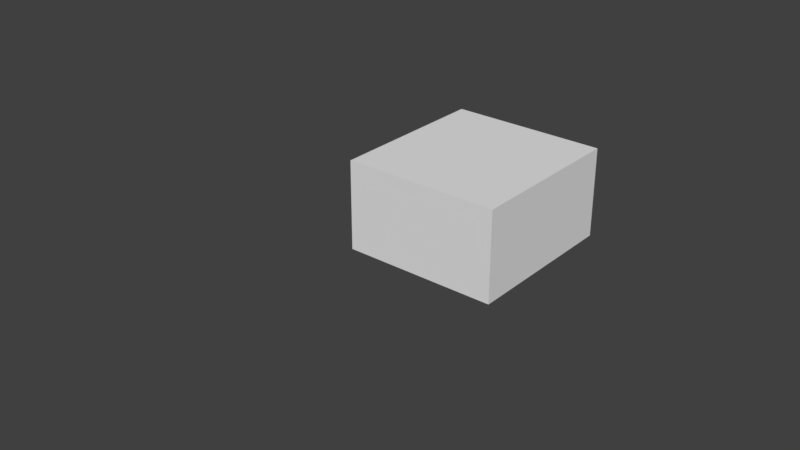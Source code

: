 # Source: boxloader_sandbag_pile.blend  (saved by Blender 2.78.0; exported with 4.5.12 LTS)
import bpy
from mathutils import Matrix  # noqa: F401  (used for matrix-valued properties, if any)

bpy.ops.wm.read_factory_settings(use_empty=True)
scene = bpy.context.scene
scene.name = 'Scene'

# ---- collections
col_collection_1 = bpy.data.collections.new('Collection 1'); scene.collection.children.link(col_collection_1)
col_collection_1.hide_render = True
col_collection_1.hide_viewport = True
col_collection_2 = bpy.data.collections.new('Collection 2'); scene.collection.children.link(col_collection_2)
col_collection_2.hide_render = True
col_collection_2.hide_viewport = True
col_collection_3 = bpy.data.collections.new('Collection 3'); scene.collection.children.link(col_collection_3)
col_collection_3.hide_render = True
col_collection_3.hide_viewport = True
col_collection_4 = bpy.data.collections.new('Collection 4'); scene.collection.children.link(col_collection_4)
col_collection_4.hide_render = True
col_collection_4.hide_viewport = True
col_collection_5 = bpy.data.collections.new('Collection 5'); scene.collection.children.link(col_collection_5)
col_collection_6 = bpy.data.collections.new('Collection 6'); scene.collection.children.link(col_collection_6)
col_collection_6.hide_render = True
col_collection_6.hide_viewport = True
col_collection_7 = bpy.data.collections.new('Collection 7'); scene.collection.children.link(col_collection_7)
col_collection_7.hide_render = True
col_collection_7.hide_viewport = True
col_collection_8 = bpy.data.collections.new('Collection 8'); scene.collection.children.link(col_collection_8)
col_collection_8.hide_render = True
col_collection_8.hide_viewport = True

# ---- materials (node trees are filled in below, after node groups)
mat_sandbag = bpy.data.materials.new('Sandbag')
mat_sandbag.alpha_threshold = 0.0
mat_sandbag.use_transparent_shadow = False
mat_sandbag.roughness = 0.5
mat_sign = bpy.data.materials.new('Sign')
mat_sign.alpha_threshold = 0.0
mat_sign.use_transparent_shadow = False
mat_sign.roughness = 0.5
mat_chalk_line = bpy.data.materials.new('Chalk Line')
mat_chalk_line.alpha_threshold = 0.0
mat_chalk_line.use_transparent_shadow = False
mat_chalk_line.roughness = 0.5
mat_material = bpy.data.materials.new('Material')
mat_material.alpha_threshold = 0.0
mat_material.use_transparent_shadow = False
mat_material.roughness = 0.5
mat_sandbag_003 = bpy.data.materials.new('Sandbag.003')
mat_sandbag_003.alpha_threshold = 0.0
mat_sandbag_003.use_transparent_shadow = False
mat_sandbag_003.roughness = 0.5

# ---- material node trees

# ---- world
world_world = bpy.data.worlds.new('World'); scene.world = world_world
world_world.color = (0.05088, 0.05088, 0.05088)
world_world.use_sun_shadow = False
world_world.sun_shadow_jitter_overblur = 0.0
world_world.cycles.sampling_method = 'MANUAL'

# ---- meshes
me_cube_001 = bpy.data.meshes.new('Cube.001')
me_cube_001.from_pydata([(-0.05416, 0.5108, 4.318e-06), (-0.05416, 0.5108, 0.1093), (-0.05416, 0.2892, 2.982e-06), (-0.05416, 0.2892, 0.1093), (-0.4658, 0.5108, 4.31e-06), (-0.4658, 0.5108, 0.1093), (-0.4658, 0.2892, 4.299e-06), (-0.4658, 0.2892, 0.1093), (-0.000546, 0.5407, 0.05467), (-0.0005459, 0.2593, 0.05467), (-0.26, 0.2794, -0.01457), (-0.26, 0.2794, 0.1239), (-0.5195, 0.2593, 0.05467), (-0.5194, 0.5407, 0.05467), (-0.26, 0.5206, -0.01457), (-0.26, 0.5205, 0.1239), (-0.04893, 0.4, -0.007842), (-0.04893, 0.4, 0.1172), (-0.4711, 0.4, -0.007842), (-0.4711, 0.4, 0.1172), (-0.26, 0.2367, 0.05467), (-0.26, 0.4, 0.1297), (0.008374, 0.4, 0.05467), (-0.5284, 0.4, 0.05467), (-0.26, 0.4, -0.02037), (-0.26, 0.5633, 0.05467), (-0.3637, 0.2801, 0.1244), (-0.1563, 0.5199, 0.1244), (-0.1563, 0.2801, 0.1244), (-0.3637, 0.5199, 0.1244), (-0.3662, 0.4, 0.1351), (-0.1538, 0.4, 0.1351), (-0.05416, 0.2608, 4.318e-06), (-0.05416, 0.2608, 0.1093), (-0.05416, 0.03916, 2.982e-06), (-0.05416, 0.03916, 0.1093), (-0.4658, 0.2608, 4.31e-06), (-0.4658, 0.2608, 0.1093), (-0.4658, 0.03916, 4.299e-06), (-0.4658, 0.03916, 0.1093), (-0.0005459, 0.2907, 0.05467), (-0.0005458, 0.009302, 0.05467), (-0.26, 0.02945, -0.01457), (-0.26, 0.02945, 0.1239), (-0.5195, 0.009302, 0.05467), (-0.5194, 0.2907, 0.05467), (-0.26, 0.2706, -0.01457), (-0.26, 0.2706, 0.1239), (-0.04893, 0.15, -0.007842), (-0.04893, 0.15, 0.1172), (-0.4711, 0.15, -0.007842), (-0.4711, 0.15, 0.1172), (-0.26, -0.01327, 0.05467), (-0.26, 0.15, 0.1297), (0.008374, 0.15, 0.05467), (-0.5284, 0.15, 0.05467), (-0.26, 0.15, -0.02037), (-0.26, 0.3133, 0.05467), (-0.3637, 0.03014, 0.1244), (-0.1563, 0.2699, 0.1244), (-0.1563, 0.03014, 0.1244), (-0.3637, 0.2699, 0.1244), (-0.3662, 0.15, 0.1351), (-0.1538, 0.15, 0.1351), (-0.135, 0.3812, 0.2351), (-0.135, 0.1688, 0.2351), (-0.2549, 0.1713, 0.2244), (-0.01514, 0.3787, 0.2244), (-0.2549, 0.3787, 0.2244), (-0.01514, 0.1713, 0.2244), (-0.2983, 0.275, 0.1547), (-0.135, 0.275, 0.07963), (-0.135, 0.006626, 0.1547), (-0.135, 0.5434, 0.1547), (-0.135, 0.275, 0.2297), (0.02827, 0.275, 0.1547), (-0.135, 0.06393, 0.2172), (-0.135, 0.06393, 0.09216), (-0.135, 0.4861, 0.2172), (-0.135, 0.4861, 0.09216), (-0.2555, 0.275, 0.2239), (-0.2556, 0.275, 0.08543), (-0.2757, 0.01555, 0.1547), (0.005698, 0.01555, 0.1547), (-0.01445, 0.275, 0.2239), (-0.01445, 0.275, 0.08543), (0.005698, 0.5345, 0.1547), (-0.2757, 0.5345, 0.1547), (-0.02416, 0.06916, 0.2093), (-0.02416, 0.06916, 0.1), (-0.2458, 0.06916, 0.2093), (-0.2458, 0.06916, 0.1), (-0.02416, 0.4808, 0.2093), (-0.02416, 0.4808, 0.1), (-0.2458, 0.4808, 0.2093), (-0.2458, 0.4808, 0.1), (-0.385, 0.3812, 0.2351), (-0.385, 0.1688, 0.2351), (-0.5049, 0.1713, 0.2244), (-0.2651, 0.3787, 0.2244), (-0.5049, 0.3787, 0.2244), (-0.2651, 0.1713, 0.2244), (-0.5483, 0.275, 0.1547), (-0.385, 0.275, 0.07963), (-0.385, 0.006626, 0.1547), (-0.385, 0.5434, 0.1547), (-0.385, 0.275, 0.2297), (-0.2217, 0.275, 0.1547), (-0.385, 0.06393, 0.2172), (-0.385, 0.06393, 0.09216), (-0.385, 0.4861, 0.2172), (-0.385, 0.4861, 0.09216), (-0.5055, 0.275, 0.2239), (-0.5056, 0.275, 0.08543), (-0.5257, 0.01555, 0.1547), (-0.2443, 0.01555, 0.1547), (-0.2644, 0.275, 0.2239), (-0.2644, 0.275, 0.08543), (-0.2443, 0.5345, 0.1547), (-0.5257, 0.5345, 0.1547), (-0.2742, 0.06916, 0.2093), (-0.2742, 0.06916, 0.1), (-0.4958, 0.06916, 0.2093), (-0.4958, 0.06916, 0.1), (-0.2742, 0.4808, 0.2093), (-0.2742, 0.4808, 0.1), (-0.4958, 0.4808, 0.2093), (-0.4958, 0.4808, 0.1), (-0.05416, 0.5108, 0.2), (-0.05416, 0.5108, 0.3093), (-0.05416, 0.2892, 0.2), (-0.05416, 0.2892, 0.3093), (-0.4658, 0.5108, 0.2), (-0.4658, 0.5108, 0.3093), (-0.4658, 0.2892, 0.2), (-0.4658, 0.2892, 0.3093), (-0.000546, 0.5407, 0.2547), (-0.0005459, 0.2593, 0.2547), (-0.26, 0.2794, 0.1854), (-0.26, 0.2794, 0.3239), (-0.5195, 0.2593, 0.2547), (-0.5194, 0.5407, 0.2547), (-0.26, 0.5206, 0.1854), (-0.26, 0.5205, 0.3239), (-0.04893, 0.4, 0.1922), (-0.04893, 0.4, 0.3172), (-0.4711, 0.4, 0.1922), (-0.4711, 0.4, 0.3172), (-0.26, 0.2367, 0.2547), (-0.26, 0.4, 0.3297), (0.008374, 0.4, 0.2547), (-0.5284, 0.4, 0.2547), (-0.26, 0.4, 0.1796), (-0.26, 0.5633, 0.2547), (-0.3637, 0.2801, 0.3244), (-0.1563, 0.5199, 0.3244), (-0.1563, 0.2801, 0.3244), (-0.3637, 0.5199, 0.3244), (-0.3662, 0.4, 0.3351), (-0.1538, 0.4, 0.3351), (-0.05416, 0.2608, 0.2), (-0.05416, 0.2608, 0.3093), (-0.05416, 0.03916, 0.2), (-0.05416, 0.03916, 0.3093), (-0.4658, 0.2608, 0.2), (-0.4658, 0.2608, 0.3093), (-0.4658, 0.03916, 0.2), (-0.4658, 0.03916, 0.3093), (-0.0005459, 0.2907, 0.2547), (-0.0005458, 0.009302, 0.2547), (-0.26, 0.02945, 0.1854), (-0.26, 0.02945, 0.3239), (-0.5195, 0.009302, 0.2547), (-0.5194, 0.2907, 0.2547), (-0.26, 0.2706, 0.1854), (-0.26, 0.2706, 0.3239), (-0.04893, 0.15, 0.1922), (-0.04893, 0.15, 0.3172), (-0.4711, 0.15, 0.1922), (-0.4711, 0.15, 0.3172), (-0.26, -0.01327, 0.2547), (-0.26, 0.15, 0.3297), (0.008374, 0.15, 0.2547), (-0.5284, 0.15, 0.2547), (-0.26, 0.15, 0.1796), (-0.26, 0.3133, 0.2547), (-0.3637, 0.03014, 0.3244), (-0.1563, 0.2699, 0.3244), (-0.1563, 0.03014, 0.3244), (-0.3637, 0.2699, 0.3244), (-0.3662, 0.15, 0.3351), (-0.1538, 0.15, 0.3351), (-0.135, 0.3812, 0.4351), (-0.135, 0.1688, 0.4351), (-0.2549, 0.1713, 0.4244), (-0.01514, 0.3787, 0.4244), (-0.2549, 0.3787, 0.4244), (-0.01514, 0.1713, 0.4244), (-0.2983, 0.275, 0.3547), (-0.135, 0.275, 0.2796), (-0.135, 0.006626, 0.3547), (-0.135, 0.5434, 0.3547), (-0.135, 0.275, 0.4297), (0.02827, 0.275, 0.3547), (-0.135, 0.06393, 0.4172), (-0.135, 0.06393, 0.2922), (-0.135, 0.4861, 0.4172), (-0.135, 0.4861, 0.2922), (-0.2555, 0.275, 0.4239), (-0.2556, 0.275, 0.2854), (-0.2757, 0.01555, 0.3547), (0.005698, 0.01555, 0.3547), (-0.01445, 0.275, 0.4239), (-0.01445, 0.275, 0.2854), (0.005698, 0.5345, 0.3547), (-0.2757, 0.5345, 0.3547), (-0.02416, 0.06916, 0.4093), (-0.02416, 0.06916, 0.3), (-0.2458, 0.06916, 0.4093), (-0.2458, 0.06916, 0.3), (-0.02416, 0.4808, 0.4093), (-0.02416, 0.4808, 0.3), (-0.2458, 0.4808, 0.4093), (-0.2458, 0.4808, 0.3), (-0.385, 0.3812, 0.4351), (-0.385, 0.1688, 0.4351), (-0.5049, 0.1713, 0.4244), (-0.2651, 0.3787, 0.4244), (-0.5049, 0.3787, 0.4244), (-0.2651, 0.1713, 0.4244), (-0.5483, 0.275, 0.3547), (-0.385, 0.275, 0.2796), (-0.385, 0.006626, 0.3547), (-0.385, 0.5434, 0.3547), (-0.385, 0.275, 0.4297), (-0.2217, 0.275, 0.3547), (-0.385, 0.06393, 0.4172), (-0.385, 0.06393, 0.2922), (-0.385, 0.4861, 0.4172), (-0.385, 0.4861, 0.2922), (-0.5055, 0.275, 0.4239), (-0.5056, 0.275, 0.2854), (-0.5257, 0.01555, 0.3547), (-0.2443, 0.01555, 0.3547), (-0.2644, 0.275, 0.4239), (-0.2644, 0.275, 0.2854), (-0.2443, 0.5345, 0.3547), (-0.5257, 0.5345, 0.3547), (-0.2742, 0.06916, 0.4093), (-0.2742, 0.06916, 0.3), (-0.4958, 0.06916, 0.4093), (-0.4958, 0.06916, 0.3), (-0.2742, 0.4808, 0.4093), (-0.2742, 0.4808, 0.3), (-0.4958, 0.4808, 0.4093), (-0.4958, 0.4808, 0.3), (-0.05416, 0.5108, 0.4), (-0.05416, 0.5108, 0.5093), (-0.05416, 0.2892, 0.4), (-0.05416, 0.2892, 0.5093), (-0.4658, 0.5108, 0.4), (-0.4658, 0.5108, 0.5093), (-0.4658, 0.2892, 0.4), (-0.4658, 0.2892, 0.5093), (-0.000546, 0.5407, 0.4547), (-0.0005459, 0.2593, 0.4547), (-0.26, 0.2794, 0.3854), (-0.26, 0.2794, 0.5239), (-0.5195, 0.2593, 0.4547), (-0.5194, 0.5407, 0.4547), (-0.26, 0.5206, 0.3854), (-0.26, 0.5205, 0.5239), (-0.04893, 0.4, 0.3922), (-0.04893, 0.4, 0.5172), (-0.4711, 0.4, 0.3922), (-0.4711, 0.4, 0.5172), (-0.26, 0.2367, 0.4547), (-0.26, 0.4, 0.5297), (0.008374, 0.4, 0.4547), (-0.5284, 0.4, 0.4547), (-0.26, 0.4, 0.3796), (-0.26, 0.5633, 0.4547), (-0.3637, 0.2801, 0.5244), (-0.1563, 0.5199, 0.5244), (-0.1563, 0.2801, 0.5244), (-0.3637, 0.5199, 0.5244), (-0.3662, 0.4, 0.5351), (-0.1538, 0.4, 0.5351), (-0.05416, 0.2608, 0.4), (-0.05416, 0.2608, 0.5093), (-0.05416, 0.03916, 0.4), (-0.05416, 0.03916, 0.5093), (-0.4658, 0.2608, 0.4), (-0.4658, 0.2608, 0.5093), (-0.4658, 0.03916, 0.4), (-0.4658, 0.03916, 0.5093), (-0.0005459, 0.2907, 0.4547), (-0.0005458, 0.009302, 0.4547), (-0.26, 0.02945, 0.3854), (-0.26, 0.02945, 0.5239), (-0.5195, 0.009302, 0.4547), (-0.5194, 0.2907, 0.4547), (-0.26, 0.2706, 0.3854), (-0.26, 0.2706, 0.5239), (-0.04893, 0.15, 0.3922), (-0.04893, 0.15, 0.5172), (-0.4711, 0.15, 0.3922), (-0.4711, 0.15, 0.5172), (-0.26, -0.01327, 0.4547), (-0.26, 0.15, 0.5297), (0.008374, 0.15, 0.4547), (-0.5284, 0.15, 0.4547), (-0.26, 0.15, 0.3796), (-0.26, 0.3133, 0.4547), (-0.3637, 0.03014, 0.5244), (-0.1563, 0.2699, 0.5244), (-0.1563, 0.03014, 0.5244), (-0.3637, 0.2699, 0.5244), (-0.3662, 0.15, 0.5351), (-0.1538, 0.15, 0.5351), (-0.135, 0.3812, 0.6351), (-0.135, 0.1688, 0.6351), (-0.2549, 0.1713, 0.6244), (-0.01514, 0.3787, 0.6244), (-0.2549, 0.3787, 0.6244), (-0.01514, 0.1713, 0.6244), (-0.2983, 0.275, 0.5547), (-0.135, 0.275, 0.4796), (-0.135, 0.006626, 0.5547), (-0.135, 0.5434, 0.5547), (-0.135, 0.275, 0.6297), (0.02827, 0.275, 0.5547), (-0.135, 0.06393, 0.6172), (-0.135, 0.06393, 0.4922), (-0.135, 0.4861, 0.6172), (-0.135, 0.4861, 0.4922), (-0.2555, 0.275, 0.6239), (-0.2556, 0.275, 0.4854), (-0.2757, 0.01555, 0.5547), (0.005698, 0.01555, 0.5547), (-0.01445, 0.275, 0.6239), (-0.01445, 0.275, 0.4854), (0.005698, 0.5345, 0.5547), (-0.2757, 0.5345, 0.5547), (-0.02416, 0.06916, 0.6093), (-0.02416, 0.06916, 0.5), (-0.2458, 0.06916, 0.6093), (-0.2458, 0.06916, 0.5), (-0.02416, 0.4808, 0.6093), (-0.02416, 0.4808, 0.5), (-0.2458, 0.4808, 0.6093), (-0.2458, 0.4808, 0.5), (-0.385, 0.3812, 0.6351), (-0.385, 0.1688, 0.6351), (-0.5049, 0.1713, 0.6244), (-0.2651, 0.3787, 0.6244), (-0.5049, 0.3787, 0.6244), (-0.2651, 0.1713, 0.6244), (-0.5483, 0.275, 0.5547), (-0.385, 0.275, 0.4796), (-0.385, 0.006626, 0.5547), (-0.385, 0.5434, 0.5547), (-0.385, 0.275, 0.6297), (-0.2217, 0.275, 0.5547), (-0.385, 0.06393, 0.6172), (-0.385, 0.06393, 0.4922), (-0.385, 0.4861, 0.6172), (-0.385, 0.4861, 0.4922), (-0.5055, 0.275, 0.6239), (-0.5056, 0.275, 0.4854), (-0.5257, 0.01555, 0.5547), (-0.2443, 0.01555, 0.5547), (-0.2644, 0.275, 0.6239), (-0.2644, 0.275, 0.4854), (-0.2443, 0.5345, 0.5547), (-0.5257, 0.5345, 0.5547), (-0.2742, 0.06916, 0.6093), (-0.2742, 0.06916, 0.5), (-0.4958, 0.06916, 0.6093), (-0.4958, 0.06916, 0.5), (-0.2742, 0.4808, 0.6093), (-0.2742, 0.4808, 0.5), (-0.4958, 0.4808, 0.6093), (-0.4958, 0.4808, 0.5), (-3.258e-07, 1.0, 0.0), (-0.01, 1.0, 0.0), (0.0, 0.0, 0.0), (-0.01, -3.258e-09, 0.0), (-0.005, 1.0, -0.01), (-0.005, -1.629e-09, -0.01), (-1.505, 0.005, -2.328e-10), (-1.505, -0.005, -2.328e-10), (-0.505, 0.005, -2.328e-10), (-0.505, -0.005, -2.328e-10), (-1.505, -4.904e-07, -0.01), (-0.505, -1.645e-07, -0.01), (-1.552e-09, 0.003333, -1.0), (-0.01, 0.003333, -1.0), (-1.552e-09, 0.003333, 2.98e-08), (-0.01, 0.003333, 2.98e-08), (-0.005, -0.006667, -1.0), (-0.005, -0.006667, 2.98e-08), (-0.375, 0.5685, 0.175), (-0.375, 0.5685, 0.525), (-0.125, 0.5685, 0.175), (-0.125, 0.5685, 0.525)], [], [(20, 12, 6, 10), (24, 10, 6, 18), (26, 11, 21, 30), (0, 8, 22, 16), (31, 17, 1, 27), (25, 8, 0, 14), (25, 15, 27, 1, 8), (2, 9, 20, 10), (5, 29, 15, 25, 13), (29, 30, 21, 15), (2, 10, 24, 16), (31, 28, 3, 17), (22, 8, 1, 17), (22, 17, 3, 9), (23, 12, 7, 19), (4, 18, 23, 13), (23, 19, 5, 13), (6, 12, 23, 18), (0, 16, 24, 14), (24, 18, 4, 14), (4, 13, 25, 14), (20, 11, 26, 7, 12), (3, 28, 11, 20, 9), (2, 16, 22, 9), (21, 11, 28, 31), (5, 19, 30, 29), (21, 31, 27, 15), (7, 26, 30, 19), (52, 44, 38, 42), (56, 42, 38, 50), (58, 43, 53, 62), (32, 40, 54, 48), (63, 49, 33, 59), (57, 40, 32, 46), (57, 47, 59, 33, 40), (34, 41, 52, 42), (37, 61, 47, 57, 45), (61, 62, 53, 47), (34, 42, 56, 48), (63, 60, 35, 49), (54, 40, 33, 49), (54, 49, 35, 41), (55, 44, 39, 51), (36, 50, 55, 45), (55, 51, 37, 45), (38, 44, 55, 50), (32, 48, 56, 46), (56, 50, 36, 46), (36, 45, 57, 46), (52, 43, 58, 39, 44), (35, 60, 43, 52, 41), (34, 48, 54, 41), (53, 43, 60, 63), (37, 51, 62, 61), (53, 63, 59, 47), (39, 58, 62, 51), (90, 66, 80, 70, 82), (93, 86, 75, 85), (69, 84, 74, 65), (74, 64, 68, 80), (92, 67, 84, 75, 86), (90, 76, 65, 66), (93, 79, 73, 86), (91, 82, 70, 81), (93, 85, 71, 79), (71, 85, 89, 77), (71, 77, 91, 81), (89, 83, 72, 77), (74, 84, 67, 64), (95, 79, 71, 81), (64, 78, 94, 68), (72, 83, 88, 76), (64, 67, 92, 78), (66, 65, 74, 80), (88, 69, 65, 76), (73, 78, 92, 86), (91, 77, 72, 82), (70, 87, 95, 81), (72, 76, 90, 82), (75, 84, 69, 88, 83), (95, 87, 73, 79), (73, 87, 94, 78), (75, 83, 89, 85), (70, 80, 68, 94, 87), (122, 98, 112, 102, 114), (125, 118, 107, 117), (101, 116, 106, 97), (106, 96, 100, 112), (124, 99, 116, 107, 118), (122, 108, 97, 98), (125, 111, 105, 118), (123, 114, 102, 113), (125, 117, 103, 111), (103, 117, 121, 109), (103, 109, 123, 113), (121, 115, 104, 109), (106, 116, 99, 96), (127, 111, 103, 113), (96, 110, 126, 100), (104, 115, 120, 108), (96, 99, 124, 110), (98, 97, 106, 112), (120, 101, 97, 108), (105, 110, 124, 118), (123, 109, 104, 114), (102, 119, 127, 113), (104, 108, 122, 114), (107, 116, 101, 120, 115), (127, 119, 105, 111), (105, 119, 126, 110), (107, 115, 121, 117), (102, 112, 100, 126, 119), (148, 140, 134, 138), (152, 138, 134, 146), (154, 139, 149, 158), (128, 136, 150, 144), (159, 145, 129, 155), (153, 136, 128, 142), (153, 143, 155, 129, 136), (130, 137, 148, 138), (133, 157, 143, 153, 141), (157, 158, 149, 143), (130, 138, 152, 144), (159, 156, 131, 145), (150, 136, 129, 145), (150, 145, 131, 137), (151, 140, 135, 147), (132, 146, 151, 141), (151, 147, 133, 141), (134, 140, 151, 146), (128, 144, 152, 142), (152, 146, 132, 142), (132, 141, 153, 142), (148, 139, 154, 135, 140), (131, 156, 139, 148, 137), (130, 144, 150, 137), (149, 139, 156, 159), (133, 147, 158, 157), (149, 159, 155, 143), (135, 154, 158, 147), (180, 172, 166, 170), (184, 170, 166, 178), (186, 171, 181, 190), (160, 168, 182, 176), (191, 177, 161, 187), (185, 168, 160, 174), (185, 175, 187, 161, 168), (162, 169, 180, 170), (165, 189, 175, 185, 173), (189, 190, 181, 175), (162, 170, 184, 176), (191, 188, 163, 177), (182, 168, 161, 177), (182, 177, 163, 169), (183, 172, 167, 179), (164, 178, 183, 173), (183, 179, 165, 173), (166, 172, 183, 178), (160, 176, 184, 174), (184, 178, 164, 174), (164, 173, 185, 174), (180, 171, 186, 167, 172), (163, 188, 171, 180, 169), (162, 176, 182, 169), (181, 171, 188, 191), (165, 179, 190, 189), (181, 191, 187, 175), (167, 186, 190, 179), (218, 194, 208, 198, 210), (221, 214, 203, 213), (197, 212, 202, 193), (202, 192, 196, 208), (220, 195, 212, 203, 214), (218, 204, 193, 194), (221, 207, 201, 214), (219, 210, 198, 209), (221, 213, 199, 207), (199, 213, 217, 205), (199, 205, 219, 209), (217, 211, 200, 205), (202, 212, 195, 192), (223, 207, 199, 209), (192, 206, 222, 196), (200, 211, 216, 204), (192, 195, 220, 206), (194, 193, 202, 208), (216, 197, 193, 204), (201, 206, 220, 214), (219, 205, 200, 210), (198, 215, 223, 209), (200, 204, 218, 210), (203, 212, 197, 216, 211), (223, 215, 201, 207), (201, 215, 222, 206), (203, 211, 217, 213), (198, 208, 196, 222, 215), (250, 226, 240, 230, 242), (253, 246, 235, 245), (229, 244, 234, 225), (234, 224, 228, 240), (252, 227, 244, 235, 246), (250, 236, 225, 226), (253, 239, 233, 246), (251, 242, 230, 241), (253, 245, 231, 239), (231, 245, 249, 237), (231, 237, 251, 241), (249, 243, 232, 237), (234, 244, 227, 224), (255, 239, 231, 241), (224, 238, 254, 228), (232, 243, 248, 236), (224, 227, 252, 238), (226, 225, 234, 240), (248, 229, 225, 236), (233, 238, 252, 246), (251, 237, 232, 242), (230, 247, 255, 241), (232, 236, 250, 242), (235, 244, 229, 248, 243), (255, 247, 233, 239), (233, 247, 254, 238), (235, 243, 249, 245), (230, 240, 228, 254, 247), (276, 268, 262, 266), (280, 266, 262, 274), (282, 267, 277, 286), (256, 264, 278, 272), (287, 273, 257, 283), (281, 264, 256, 270), (281, 271, 283, 257, 264), (258, 265, 276, 266), (261, 285, 271, 281, 269), (285, 286, 277, 271), (258, 266, 280, 272), (287, 284, 259, 273), (278, 264, 257, 273), (278, 273, 259, 265), (279, 268, 263, 275), (260, 274, 279, 269), (279, 275, 261, 269), (262, 268, 279, 274), (256, 272, 280, 270), (280, 274, 260, 270), (260, 269, 281, 270), (276, 267, 282, 263, 268), (259, 284, 267, 276, 265), (258, 272, 278, 265), (277, 267, 284, 287), (261, 275, 286, 285), (277, 287, 283, 271), (263, 282, 286, 275), (308, 300, 294, 298), (312, 298, 294, 306), (314, 299, 309, 318), (288, 296, 310, 304), (319, 305, 289, 315), (313, 296, 288, 302), (313, 303, 315, 289, 296), (290, 297, 308, 298), (293, 317, 303, 313, 301), (317, 318, 309, 303), (290, 298, 312, 304), (319, 316, 291, 305), (310, 296, 289, 305), (310, 305, 291, 297), (311, 300, 295, 307), (292, 306, 311, 301), (311, 307, 293, 301), (294, 300, 311, 306), (288, 304, 312, 302), (312, 306, 292, 302), (292, 301, 313, 302), (308, 299, 314, 295, 300), (291, 316, 299, 308, 297), (290, 304, 310, 297), (309, 299, 316, 319), (293, 307, 318, 317), (309, 319, 315, 303), (295, 314, 318, 307), (346, 322, 336, 326, 338), (349, 342, 331, 341), (325, 340, 330, 321), (330, 320, 324, 336), (348, 323, 340, 331, 342), (346, 332, 321, 322), (349, 335, 329, 342), (347, 338, 326, 337), (349, 341, 327, 335), (327, 341, 345, 333), (327, 333, 347, 337), (345, 339, 328, 333), (330, 340, 323, 320), (351, 335, 327, 337), (320, 334, 350, 324), (328, 339, 344, 332), (320, 323, 348, 334), (322, 321, 330, 336), (344, 325, 321, 332), (329, 334, 348, 342), (347, 333, 328, 338), (326, 343, 351, 337), (328, 332, 346, 338), (331, 340, 325, 344, 339), (351, 343, 329, 335), (329, 343, 350, 334), (331, 339, 345, 341), (326, 336, 324, 350, 343), (378, 354, 368, 358, 370), (381, 374, 363, 373), (357, 372, 362, 353), (362, 352, 356, 368), (380, 355, 372, 363, 374), (378, 364, 353, 354), (381, 367, 361, 374), (379, 370, 358, 369), (381, 373, 359, 367), (359, 373, 377, 365), (359, 365, 379, 369), (377, 371, 360, 365), (362, 372, 355, 352), (383, 367, 359, 369), (352, 366, 382, 356), (360, 371, 376, 364), (352, 355, 380, 366), (354, 353, 362, 368), (376, 357, 353, 364), (361, 366, 380, 374), (379, 365, 360, 370), (358, 375, 383, 369), (360, 364, 378, 370), (363, 372, 357, 376, 371), (383, 375, 361, 367), (361, 375, 382, 366), (363, 371, 377, 373), (358, 368, 356, 382, 375), (384, 385, 387, 386), (384, 386, 389, 388), (385, 388, 389, 387), (390, 391, 393, 392), (390, 392, 395, 394), (391, 394, 395, 393), (396, 397, 399, 398), (396, 398, 401, 400), (397, 400, 401, 399), (402, 403, 405, 404)])
me_cube_001.polygons.foreach_set('material_index', [0, 0, 0, 0, 0, 0, 0, 0, 0, 0, 0, 0, 0, 0, 0, 0, 0, 0, 0, 0, 0, 0, 0, 0, 0, 0, 0, 0, 0, 0, 0, 0, 0, 0, 0, 0, 0, 0, 0, 0, 0, 0, 0, 0, 0, 0, 0, 0, 0, 0, 0, 0, 0, 0, 0, 0, 0, 0, 0, 0, 0, 0, 0, 0, 0, 0, 0, 0, 0, 0, 0, 0, 0, 0, 0, 0, 0, 0, 0, 0, 0, 0, 0, 0, 0, 0, 0, 0, 0, 0, 0, 0, 0, 0, 0, 0, 0, 0, 0, 0, 0, 0, 0, 0, 0, 0, 0, 0, 0, 0, 0, 0, 0, 0, 0, 0, 0, 0, 0, 0, 0, 0, 0, 0, 0, 0, 0, 0, 0, 0, 0, 0, 0, 0, 0, 0, 0, 0, 0, 0, 0, 0, 0, 0, 0, 0, 0, 0, 0, 0, 0, 0, 0, 0, 0, 0, 0, 0, 0, 0, 0, 0, 0, 0, 0, 0, 0, 0, 0, 0, 0, 0, 0, 0, 0, 0, 0, 0, 0, 0, 0, 0, 0, 0, 0, 0, 0, 0, 0, 0, 0, 0, 0, 0, 0, 0, 0, 0, 0, 0, 0, 0, 0, 0, 0, 0, 0, 0, 0, 0, 0, 0, 0, 0, 0, 0, 0, 0, 0, 0, 0, 0, 0, 0, 0, 0, 0, 0, 0, 0, 0, 0, 0, 0, 0, 0, 0, 0, 0, 0, 0, 0, 0, 0, 0, 0, 0, 0, 0, 0, 0, 0, 0, 0, 0, 0, 0, 0, 0, 0, 0, 0, 0, 0, 0, 0, 0, 0, 0, 0, 0, 0, 0, 0, 0, 0, 0, 0, 0, 0, 0, 0, 0, 0, 0, 0, 0, 0, 0, 0, 0, 0, 0, 0, 0, 0, 0, 0, 0, 0, 0, 0, 0, 0, 0, 0, 0, 0, 0, 0, 0, 0, 0, 0, 0, 0, 0, 0, 0, 0, 0, 0, 0, 0, 0, 0, 0, 0, 0, 0, 0, 0, 0, 0, 0, 0, 2, 2, 2, 2, 2, 2, 2, 2, 2, 1])
_uv = me_cube_001.uv_layers.new(name='UVMap')
_uv.uv.foreach_set('vector', [0.11, 0.582, -0.2792, 0.582, -0.1988, 0.5, 0.11, 0.4781, 0.11, 0.1, 0.11, -0.08083, -0.1988, -0.06626, -0.2066, 0.1, 0.9545, 0.9202, 1.11, 0.9192, 1.11, 1.1, 0.9507, 1.1, 0.2663, 0.5, 0.311, 0.582, 0.1, 0.582, 0.1, 0.4882, 0.2693, 0.1, 0.4266, 0.1, 0.4188, 0.2663, 0.2655, 0.2798, 0.11, 0.582, 0.4992, 0.582, 0.4188, 0.5, 0.11, 0.4781, 0.11, 0.582, 0.11, 0.6859, 0.2655, 0.6866, 0.4188, 0.664, 0.4992, 0.582, 0.4188, 0.5, 0.4992, 0.582, 0.11, 0.582, 0.11, 0.4781, 0.8012, 0.664, 0.9545, 0.6866, 1.11, 0.6859, 1.11, 0.582, 0.7208, 0.582, 0.9545, 0.2798, 0.9507, 0.1, 1.11, 0.1, 1.11, 0.2808, 0.4188, 0.9337, 0.11, 0.9192, 0.11, 1.1, 0.4266, 1.1, 0.2693, 0.1, 0.2655, -0.07979, 0.4188, -0.06626, 0.4266, 0.1, 0.1, 0.582, 0.311, 0.582, 0.2663, 0.664, 0.1, 0.6758, 0.1, 0.582, 0.1, 0.6758, -0.06626, 0.664, -0.111, 0.582, 0.1, 0.582, -0.111, 0.582, -0.06626, 0.664, 0.1, 0.6758, 0.2663, 0.5, 0.1, 0.4882, 0.1, 0.582, 0.311, 0.582, 0.1, 0.582, 0.1, 0.6758, 0.2663, 0.664, 0.311, 0.582, 0.9337, 0.5, 0.889, 0.582, 1.1, 0.582, 1.1, 0.4882, 0.4188, 0.2663, 0.4266, 0.1, 0.11, 0.1, 0.11, 0.2808, 0.11, 0.1, -0.2066, 0.1, -0.1988, 0.2663, 0.11, 0.2808, 0.8012, 0.5, 0.7208, 0.582, 1.11, 0.582, 1.11, 0.4781, 0.11, 0.582, 0.11, 0.6859, -0.0455, 0.6866, -0.1988, 0.664, -0.2792, 0.582, 0.4188, 0.664, 0.2655, 0.6866, 0.11, 0.6859, 0.11, 0.582, 0.4992, 0.582, 0.9337, 0.5, 1.1, 0.4882, 1.1, 0.582, 0.889, 0.582, 0.11, 0.1, 0.11, -0.08083, 0.2655, -0.07979, 0.2693, 0.1, 0.8012, 0.2663, 0.7934, 0.1, 0.9507, 0.1, 0.9545, 0.2798, 0.11, 0.1, 0.2693, 0.1, 0.2655, 0.2798, 0.11, 0.2808, 0.8012, 0.9337, 0.9545, 0.9202, 0.9507, 1.1, 0.7934, 1.1, 0.11, 0.582, -0.2792, 0.582, -0.1988, 0.5, 0.11, 0.4781, 0.11, 0.725, 0.11, 0.5442, -0.1988, 0.5587, -0.2066, 0.725, 0.9545, 0.5452, 1.11, 0.5442, 1.11, 0.725, 0.9507, 0.725, 0.8913, 0.5, 0.936, 0.582, 0.725, 0.582, 0.725, 0.4882, 0.2693, 0.725, 0.4266, 0.725, 0.4188, 0.8913, 0.2655, 0.9048, 0.11, 0.582, 0.4992, 0.582, 0.4188, 0.5, 0.11, 0.4781, 0.11, 0.582, 0.11, 0.6859, 0.2655, 0.6866, 0.4188, 0.664, 0.4992, 0.582, 0.4188, 0.5, 0.4992, 0.582, 0.11, 0.582, 0.11, 0.4781, 0.8012, 0.664, 0.9545, 0.6866, 1.11, 0.6859, 1.11, 0.582, 0.7208, 0.582, 0.9545, 0.9048, 0.9507, 0.725, 1.11, 0.725, 1.11, 0.9058, 0.4188, 0.5587, 0.11, 0.5442, 0.11, 0.725, 0.4266, 0.725, 0.2693, 0.725, 0.2655, 0.5452, 0.4188, 0.5587, 0.4266, 0.725, 0.725, 0.582, 0.936, 0.582, 0.8913, 0.664, 0.725, 0.6758, 0.725, 0.582, 0.725, 0.6758, 0.5587, 0.664, 0.514, 0.582, 0.725, 0.582, 0.514, 0.582, 0.5587, 0.664, 0.725, 0.6758, 0.8913, 0.5, 0.725, 0.4882, 0.725, 0.582, 0.936, 0.582, 0.725, 0.582, 0.725, 0.6758, 0.8913, 0.664, 0.936, 0.582, 0.5587, 0.5, 0.514, 0.582, 0.725, 0.582, 0.725, 0.4882, 0.4188, 0.8913, 0.4266, 0.725, 0.11, 0.725, 0.11, 0.9058, 0.11, 0.725, -0.2066, 0.725, -0.1988, 0.8913, 0.11, 0.9058, 0.8012, 0.5, 0.7208, 0.582, 1.11, 0.582, 1.11, 0.4781, 0.11, 0.582, 0.11, 0.6859, -0.0455, 0.6866, -0.1988, 0.664, -0.2792, 0.582, 0.4188, 0.664, 0.2655, 0.6866, 0.11, 0.6859, 0.11, 0.582, 0.4992, 0.582, 0.5587, 0.5, 0.725, 0.4882, 0.725, 0.582, 0.514, 0.582, 0.11, 0.725, 0.11, 0.5442, 0.2655, 0.5452, 0.2693, 0.725, 0.8012, 0.8913, 0.7934, 0.725, 0.9507, 0.725, 0.9545, 0.9048, 0.11, 0.725, 0.2693, 0.725, 0.2655, 0.9048, 0.11, 0.9058, 0.8012, 0.5587, 0.9545, 0.5452, 0.9507, 0.725, 0.7934, 0.725, 0.6037, 0.814, 0.757, 0.8366, 0.9125, 0.8359, 0.9125, 0.732, 0.5233, 0.732, 0.2213, 0.65, 0.3017, 0.732, -0.0875, 0.732, -0.0875, 0.6281, 0.4773, 0.757, 0.4783, 0.9125, 0.2975, 0.9125, 0.2975, 0.7532, 0.2975, 0.9125, 0.2975, 1.072, 0.1177, 1.068, 0.1167, 0.9125, 0.2213, 0.814, 0.068, 0.8366, -0.0875, 0.8359, -0.0875, 0.732, 0.3017, 0.732, 0.1312, 0.6037, 0.2975, 0.5959, 0.2975, 0.7532, 0.1177, 0.757, 0.4638, 0.65, 0.2975, 0.6382, 0.2975, 0.732, 0.5085, 0.732, 0.6037, 0.65, 0.5233, 0.732, 0.9125, 0.732, 0.9125, 0.6281, 0.4638, 0.2213, 0.4783, -0.0875, 0.2975, -0.0875, 0.2975, 0.2291, 0.2975, 0.9125, 0.4783, 0.9125, 0.4638, 0.6037, 0.2975, 0.5959, 0.2975, 0.9125, 0.2975, 0.5959, 0.1312, 0.6037, 0.1167, 0.9125, 0.4638, 0.65, 0.5085, 0.732, 0.2975, 0.732, 0.2975, 0.6382, 0.2975, 0.9125, 0.4783, 0.9125, 0.4773, 1.068, 0.2975, 1.072, 0.1312, 0.2213, 0.2975, 0.2291, 0.2975, -0.0875, 0.1167, -0.0875, 0.2975, 0.07184, 0.2975, 0.2291, 0.1312, 0.2213, 0.1177, 0.068, 0.2975, 0.732, 0.5085, 0.732, 0.4638, 0.814, 0.2975, 0.8258, 0.2975, 0.07184, 0.4773, 0.068, 0.4638, 0.2213, 0.2975, 0.2291, 0.1177, 0.757, 0.2975, 0.7532, 0.2975, 0.9125, 0.1167, 0.9125, 0.4638, 0.6037, 0.4773, 0.757, 0.2975, 0.7532, 0.2975, 0.5959, 0.2975, 0.732, 0.2975, 0.8258, 0.4638, 0.814, 0.5085, 0.732, 0.1312, 0.65, 0.2975, 0.6382, 0.2975, 0.732, 0.08645, 0.732, 0.9125, 0.732, 1.302, 0.732, 1.221, 0.65, 0.9125, 0.6281, 0.2975, 0.732, 0.2975, 0.8258, 0.1312, 0.814, 0.08645, 0.732, 0.9125, 0.732, 0.9125, 0.8359, 0.757, 0.8366, 0.6037, 0.814, 0.5233, 0.732, 0.1312, 0.65, 0.08645, 0.732, 0.2975, 0.732, 0.2975, 0.6382, 0.2975, 0.732, 0.08645, 0.732, 0.1312, 0.814, 0.2975, 0.8258, 0.9125, 0.732, 0.5233, 0.732, 0.6037, 0.65, 0.9125, 0.6281, 0.9125, 0.732, 0.9125, 0.8359, 1.068, 0.8366, 1.221, 0.814, 1.302, 0.732, 0.6037, 0.814, 0.757, 0.8366, 0.9125, 0.8359, 0.9125, 0.732, 0.5233, 0.732, 0.2213, 0.65, 0.3017, 0.732, -0.0875, 0.732, -0.0875, 0.6281, 0.1023, 0.757, 0.1033, 0.9125, -0.0775, 0.9125, -0.0775, 0.7532, 0.9225, 0.9125, 0.9225, 1.072, 0.7427, 1.068, 0.7417, 0.9125, 0.2213, 0.814, 0.068, 0.8366, -0.0875, 0.8359, -0.0875, 0.732, 0.3017, 0.732, 0.7562, 0.6037, 0.9225, 0.5959, 0.9225, 0.7532, 0.7427, 0.757, 0.08876, 0.65, -0.0775, 0.6382, -0.0775, 0.732, 0.1335, 0.732, 0.6037, 0.65, 0.5233, 0.732, 0.9125, 0.732, 0.9125, 0.6281, 0.08876, 0.2213, 0.1033, -0.0875, -0.0775, -0.0875, -0.0775, 0.2291, 0.9225, 0.9125, 1.103, 0.9125, 1.089, 0.6037, 0.9225, 0.5959, 0.9225, 0.9125, 0.9225, 0.5959, 0.7562, 0.6037, 0.7417, 0.9125, 0.08876, 0.65, 0.1335, 0.732, -0.0775, 0.732, -0.0775, 0.6382, 0.9225, 0.9125, 1.103, 0.9125, 1.102, 1.068, 0.9225, 1.072, 0.7562, 0.2213, 0.9225, 0.2291, 0.9225, -0.0875, 0.7417, -0.0875, 0.9225, 0.07184, 0.9225, 0.2291, 0.7562, 0.2213, 0.7427, 0.068, 0.9225, 0.732, 1.134, 0.732, 1.089, 0.814, 0.9225, 0.8258, 0.9225, 0.07184, 1.102, 0.068, 1.089, 0.2213, 0.9225, 0.2291, 0.7427, 0.757, 0.9225, 0.7532, 0.9225, 0.9125, 0.7417, 0.9125, 0.08876, 0.6037, 0.1023, 0.757, -0.0775, 0.7532, -0.0775, 0.5959, 0.9225, 0.732, 0.9225, 0.8258, 1.089, 0.814, 1.134, 0.732, 0.7562, 0.65, 0.9225, 0.6382, 0.9225, 0.732, 0.7115, 0.732, 0.9125, 0.732, 1.302, 0.732, 1.221, 0.65, 0.9125, 0.6281, 0.9225, 0.732, 0.9225, 0.8258, 0.7562, 0.814, 0.7115, 0.732, 0.9125, 0.732, 0.9125, 0.8359, 0.757, 0.8366, 0.6037, 0.814, 0.5233, 0.732, 0.7562, 0.65, 0.7115, 0.732, 0.9225, 0.732, 0.9225, 0.6382, 0.9225, 0.732, 0.7115, 0.732, 0.7562, 0.814, 0.9225, 0.8258, 0.9125, 0.732, 0.5233, 0.732, 0.6037, 0.65, 0.9125, 0.6281, 0.9125, 0.732, 0.9125, 0.8359, 1.068, 0.8366, 1.221, 0.814, 1.302, 0.732, 0.11, 0.882, -0.2792, 0.882, -0.1988, 0.8, 0.11, 0.7781, 0.11, 0.1, 0.11, -0.08083, -0.1988, -0.06626, -0.2066, 0.1, 0.9545, 0.9202, 1.11, 0.9192, 1.11, 1.1, 0.9507, 1.1, 0.2663, 0.8, 0.311, 0.882, 0.1, 0.882, 0.1, 0.7882, 0.2693, 0.1, 0.4266, 0.1, 0.4188, 0.2663, 0.2655, 0.2798, 0.11, 0.882, 0.4992, 0.882, 0.4188, 0.8, 0.11, 0.7781, 0.11, 0.882, 0.11, 0.9859, 0.2655, 0.9866, 0.4188, 0.964, 0.4992, 0.882, 0.4188, 0.8, 0.4992, 0.882, 0.11, 0.882, 0.11, 0.7781, 0.8012, 0.964, 0.9545, 0.9866, 1.11, 0.9859, 1.11, 0.882, 0.7208, 0.882, 0.9545, 0.2798, 0.9507, 0.1, 1.11, 0.1, 1.11, 0.2808, 0.4188, 0.9337, 0.11, 0.9192, 0.11, 1.1, 0.4266, 1.1, 0.2693, 0.1, 0.2655, -0.07979, 0.4188, -0.06626, 0.4266, 0.1, 0.1, 0.882, 0.311, 0.882, 0.2663, 0.964, 0.1, 0.9758, 0.1, 0.882, 0.1, 0.9758, -0.06626, 0.964, -0.111, 0.882, 0.1, 0.882, -0.111, 0.882, -0.06626, 0.964, 0.1, 0.9758, 0.2663, 0.8, 0.1, 0.7882, 0.1, 0.882, 0.311, 0.882, 0.1, 0.882, 0.1, 0.9758, 0.2663, 0.964, 0.311, 0.882, 0.9337, 0.8, 0.889, 0.882, 1.1, 0.882, 1.1, 0.7882, 0.4188, 0.2663, 0.4266, 0.1, 0.11, 0.1, 0.11, 0.2808, 0.11, 0.1, -0.2066, 0.1, -0.1988, 0.2663, 0.11, 0.2808, 0.8012, 0.8, 0.7208, 0.882, 1.11, 0.882, 1.11, 0.7781, 0.11, 0.882, 0.11, 0.9859, -0.0455, 0.9866, -0.1988, 0.964, -0.2792, 0.882, 0.4188, 0.964, 0.2655, 0.9866, 0.11, 0.9859, 0.11, 0.882, 0.4992, 0.882, 0.9337, 0.8, 1.1, 0.7882, 1.1, 0.882, 0.889, 0.882, 0.11, 0.1, 0.11, -0.08083, 0.2655, -0.07979, 0.2693, 0.1, 0.8012, 0.2663, 0.7934, 0.1, 0.9507, 0.1, 0.9545, 0.2798, 0.11, 0.1, 0.2693, 0.1, 0.2655, 0.2798, 0.11, 0.2808, 0.8012, 0.9337, 0.9545, 0.9202, 0.9507, 1.1, 0.7934, 1.1, 0.11, 0.882, -0.2792, 0.882, -0.1988, 0.8, 0.11, 0.7781, 0.11, 0.725, 0.11, 0.5442, -0.1988, 0.5587, -0.2066, 0.725, 0.9545, 0.5452, 1.11, 0.5442, 1.11, 0.725, 0.9507, 0.725, 0.8913, 0.8, 0.936, 0.882, 0.725, 0.882, 0.725, 0.7882, 0.2693, 0.725, 0.4266, 0.725, 0.4188, 0.8913, 0.2655, 0.9048, 0.11, 0.882, 0.4992, 0.882, 0.4188, 0.8, 0.11, 0.7781, 0.11, 0.882, 0.11, 0.9859, 0.2655, 0.9866, 0.4188, 0.964, 0.4992, 0.882, 0.4188, 0.8, 0.4992, 0.882, 0.11, 0.882, 0.11, 0.7781, 0.8012, 0.964, 0.9545, 0.9866, 1.11, 0.9859, 1.11, 0.882, 0.7208, 0.882, 0.9545, 0.9048, 0.9507, 0.725, 1.11, 0.725, 1.11, 0.9058, 0.4188, 0.5587, 0.11, 0.5442, 0.11, 0.725, 0.4266, 0.725, 0.2693, 0.725, 0.2655, 0.5452, 0.4188, 0.5587, 0.4266, 0.725, 0.725, 0.882, 0.936, 0.882, 0.8913, 0.964, 0.725, 0.9758, 0.725, 0.882, 0.725, 0.9758, 0.5587, 0.964, 0.514, 0.882, 0.725, 0.882, 0.514, 0.882, 0.5587, 0.964, 0.725, 0.9758, 0.8913, 0.8, 0.725, 0.7882, 0.725, 0.882, 0.936, 0.882, 0.725, 0.882, 0.725, 0.9758, 0.8913, 0.964, 0.936, 0.882, 0.5587, 0.8, 0.514, 0.882, 0.725, 0.882, 0.725, 0.7882, 0.4188, 0.8913, 0.4266, 0.725, 0.11, 0.725, 0.11, 0.9058, 0.11, 0.725, -0.2066, 0.725, -0.1988, 0.8913, 0.11, 0.9058, 0.8012, 0.8, 0.7208, 0.882, 1.11, 0.882, 1.11, 0.7781, 0.11, 0.882, 0.11, 0.9859, -0.0455, 0.9866, -0.1988, 0.964, -0.2792, 0.882, 0.4188, 0.964, 0.2655, 0.9866, 0.11, 0.9859, 0.11, 0.882, 0.4992, 0.882, 0.5587, 0.8, 0.725, 0.7882, 0.725, 0.882, 0.514, 0.882, 0.11, 0.725, 0.11, 0.5442, 0.2655, 0.5452, 0.2693, 0.725, 0.8012, 0.8913, 0.7934, 0.725, 0.9507, 0.725, 0.9545, 0.9048, 0.11, 0.725, 0.2693, 0.725, 0.2655, 0.9048, 0.11, 0.9058, 0.8012, 0.5587, 0.9545, 0.5452, 0.9507, 0.725, 0.7934, 0.725, 0.6037, 0.114, 0.757, 0.1366, 0.9125, 0.1359, 0.9125, 0.03201, 0.5233, 0.03201, 0.2213, 0.95, 0.3017, 1.032, -0.0875, 1.032, -0.0875, 0.9281, 0.4773, 0.757, 0.4783, 0.9125, 0.2975, 0.9125, 0.2975, 0.7532, 0.2975, 0.9125, 0.2975, 1.072, 0.1177, 1.068, 0.1167, 0.9125, 0.2213, 0.114, 0.068, 0.1366, -0.0875, 0.1359, -0.0875, 0.03201, 0.3017, 0.03201, 0.1312, 0.6037, 0.2975, 0.5959, 0.2975, 0.7532, 0.1177, 0.757, 0.4638, 0.95, 0.2975, 0.9382, 0.2975, 1.032, 0.5085, 1.032, 0.6037, 0.95, 0.5233, 1.032, 0.9125, 1.032, 0.9125, 0.9281, 0.4638, 0.2213, 0.4783, -0.0875, 0.2975, -0.0875, 0.2975, 0.2291, 0.2975, 0.9125, 0.4783, 0.9125, 0.4638, 0.6037, 0.2975, 0.5959, 0.2975, 0.9125, 0.2975, 0.5959, 0.1312, 0.6037, 0.1167, 0.9125, 0.4638, 0.95, 0.5085, 1.032, 0.2975, 1.032, 0.2975, 0.9382, 0.2975, 0.9125, 0.4783, 0.9125, 0.4773, 1.068, 0.2975, 1.072, 0.1312, 0.2213, 0.2975, 0.2291, 0.2975, -0.0875, 0.1167, -0.0875, 0.2975, 0.07184, 0.2975, 0.2291, 0.1312, 0.2213, 0.1177, 0.068, 0.2975, 0.03201, 0.5085, 0.03201, 0.4638, 0.114, 0.2975, 0.1258, 0.2975, 0.07184, 0.4773, 0.068, 0.4638, 0.2213, 0.2975, 0.2291, 0.1177, 0.757, 0.2975, 0.7532, 0.2975, 0.9125, 0.1167, 0.9125, 0.4638, 0.6037, 0.4773, 0.757, 0.2975, 0.7532, 0.2975, 0.5959, 0.2975, 0.03201, 0.2975, 0.1258, 0.4638, 0.114, 0.5085, 0.03201, 0.1312, 0.95, 0.2975, 0.9382, 0.2975, 1.032, 0.08645, 1.032, 0.9125, 0.03201, 1.302, 0.03201, 1.221, -0.04999, 0.9125, -0.07185, 0.2975, 0.03201, 0.2975, 0.1258, 0.1312, 0.114, 0.08645, 0.03201, 0.9125, 0.03201, 0.9125, 0.1359, 0.757, 0.1366, 0.6037, 0.114, 0.5233, 0.03201, 0.1312, 0.95, 0.08645, 1.032, 0.2975, 1.032, 0.2975, 0.9382, 0.2975, 0.03201, 0.08645, 0.03201, 0.1312, 0.114, 0.2975, 0.1258, 0.9125, 0.03201, 0.5233, 0.03201, 0.6037, -0.04999, 0.9125, -0.07185, 0.9125, 0.03201, 0.9125, 0.1359, 1.068, 0.1366, 1.221, 0.114, 1.302, 0.03201, 0.6037, 0.114, 0.757, 0.1366, 0.9125, 0.1359, 0.9125, 0.03201, 0.5233, 0.03201, 0.2213, 0.95, 0.3017, 1.032, -0.0875, 1.032, -0.0875, 0.9281, 0.1023, 0.757, 0.1033, 0.9125, -0.0775, 0.9125, -0.0775, 0.7532, 0.9225, 0.9125, 0.9225, 1.072, 0.7427, 1.068, 0.7417, 0.9125, 0.2213, 0.114, 0.068, 0.1366, -0.0875, 0.1359, -0.0875, 0.03201, 0.3017, 0.03201, 0.7562, 0.6037, 0.9225, 0.5959, 0.9225, 0.7532, 0.7427, 0.757, 0.08876, 0.95, -0.0775, 0.9382, -0.0775, 1.032, 0.1335, 1.032, 0.6037, 0.95, 0.5233, 1.032, 0.9125, 1.032, 0.9125, 0.9281, 0.08876, 0.2213, 0.1033, -0.0875, -0.0775, -0.0875, -0.0775, 0.2291, 0.9225, 0.9125, 1.103, 0.9125, 1.089, 0.6037, 0.9225, 0.5959, 0.9225, 0.9125, 0.9225, 0.5959, 0.7562, 0.6037, 0.7417, 0.9125, 0.08876, 0.95, 0.1335, 1.032, -0.0775, 1.032, -0.0775, 0.9382, 0.9225, 0.9125, 1.103, 0.9125, 1.102, 1.068, 0.9225, 1.072, 0.7562, 0.2213, 0.9225, 0.2291, 0.9225, -0.0875, 0.7417, -0.0875, 0.9225, 0.07184, 0.9225, 0.2291, 0.7562, 0.2213, 0.7427, 0.068, 0.9225, 0.03201, 1.134, 0.03201, 1.089, 0.114, 0.9225, 0.1258, 0.9225, 0.07184, 1.102, 0.068, 1.089, 0.2213, 0.9225, 0.2291, 0.7427, 0.757, 0.9225, 0.7532, 0.9225, 0.9125, 0.7417, 0.9125, 0.08876, 0.6037, 0.1023, 0.757, -0.0775, 0.7532, -0.0775, 0.5959, 0.9225, 0.03201, 0.9225, 0.1258, 1.089, 0.114, 1.134, 0.03201, 0.7562, 0.95, 0.9225, 0.9382, 0.9225, 1.032, 0.7115, 1.032, 0.9125, 0.03201, 1.302, 0.03201, 1.221, -0.04999, 0.9125, -0.07185, 0.9225, 0.03201, 0.9225, 0.1258, 0.7562, 0.114, 0.7115, 0.03201, 0.9125, 0.03201, 0.9125, 0.1359, 0.757, 0.1366, 0.6037, 0.114, 0.5233, 0.03201, 0.7562, 0.95, 0.7115, 1.032, 0.9225, 1.032, 0.9225, 0.9382, 0.9225, 0.03201, 0.7115, 0.03201, 0.7562, 0.114, 0.9225, 0.1258, 0.9125, 0.03201, 0.5233, 0.03201, 0.6037, -0.04999, 0.9125, -0.07185, 0.9125, 0.03201, 0.9125, 0.1359, 1.068, 0.1366, 1.221, 0.114, 1.302, 0.03201, 0.11, 0.182, -0.2792, 0.182, -0.1988, 0.1, 0.11, 0.07815, 0.11, 0.1, 0.11, -0.08083, -0.1988, -0.06626, -0.2066, 0.1, 0.9545, 0.9202, 1.11, 0.9192, 1.11, 1.1, 0.9507, 1.1, 0.2663, 0.1, 0.311, 0.182, 0.1, 0.182, 0.1, 0.08824, 0.2693, 0.1, 0.4266, 0.1, 0.4188, 0.2663, 0.2655, 0.2798, 0.11, 0.182, 0.4992, 0.182, 0.4188, 0.1, 0.11, 0.07815, 0.11, 0.182, 0.11, 0.2859, 0.2655, 0.2866, 0.4188, 0.264, 0.4992, 0.182, 0.4188, 0.1, 0.4992, 0.182, 0.11, 0.182, 0.11, 0.07815, 0.8012, 0.264, 0.9545, 0.2866, 1.11, 0.2859, 1.11, 0.182, 0.7208, 0.182, 0.9545, 0.2798, 0.9507, 0.1, 1.11, 0.1, 1.11, 0.2808, 0.4188, 0.9337, 0.11, 0.9192, 0.11, 1.1, 0.4266, 1.1, 0.2693, 0.1, 0.2655, -0.07979, 0.4188, -0.06626, 0.4266, 0.1, 0.1, 0.182, 0.311, 0.182, 0.2663, 0.264, 0.1, 0.2758, 0.1, 0.182, 0.1, 0.2758, -0.06626, 0.264, -0.111, 0.182, 0.1, 0.182, -0.111, 0.182, -0.06626, 0.264, 0.1, 0.2758, 0.2663, 0.1, 0.1, 0.08824, 0.1, 0.182, 0.311, 0.182, 0.1, 0.182, 0.1, 0.2758, 0.2663, 0.264, 0.311, 0.182, 0.9337, 0.1, 0.889, 0.182, 1.1, 0.182, 1.1, 0.08824, 0.4188, 0.2663, 0.4266, 0.1, 0.11, 0.1, 0.11, 0.2808, 0.11, 0.1, -0.2066, 0.1, -0.1988, 0.2663, 0.11, 0.2808, 0.8012, 0.1, 0.7208, 0.182, 1.11, 0.182, 1.11, 0.07815, 0.11, 0.182, 0.11, 0.2859, -0.0455, 0.2866, -0.1988, 0.264, -0.2792, 0.182, 0.4188, 0.264, 0.2655, 0.2866, 0.11, 0.2859, 0.11, 0.182, 0.4992, 0.182, 0.9337, 0.1, 1.1, 0.08824, 1.1, 0.182, 0.889, 0.182, 0.11, 0.1, 0.11, -0.08083, 0.2655, -0.07979, 0.2693, 0.1, 0.8012, 0.2663, 0.7934, 0.1, 0.9507, 0.1, 0.9545, 0.2798, 0.11, 0.1, 0.2693, 0.1, 0.2655, 0.2798, 0.11, 0.2808, 0.8012, 0.9337, 0.9545, 0.9202, 0.9507, 1.1, 0.7934, 1.1, 0.11, 0.182, -0.2792, 0.182, -0.1988, 0.1, 0.11, 0.07815, 0.11, 0.725, 0.11, 0.5442, -0.1988, 0.5587, -0.2066, 0.725, 0.9545, 0.5452, 1.11, 0.5442, 1.11, 0.725, 0.9507, 0.725, 0.8913, 0.1, 0.936, 0.182, 0.725, 0.182, 0.725, 0.08824, 0.2693, 0.725, 0.4266, 0.725, 0.4188, 0.8913, 0.2655, 0.9048, 0.11, 0.182, 0.4992, 0.182, 0.4188, 0.1, 0.11, 0.07815, 0.11, 0.182, 0.11, 0.2859, 0.2655, 0.2866, 0.4188, 0.264, 0.4992, 0.182, 0.4188, 0.1, 0.4992, 0.182, 0.11, 0.182, 0.11, 0.07815, 0.8012, 0.264, 0.9545, 0.2866, 1.11, 0.2859, 1.11, 0.182, 0.7208, 0.182, 0.9545, 0.9048, 0.9507, 0.725, 1.11, 0.725, 1.11, 0.9058, 0.4188, 0.5587, 0.11, 0.5442, 0.11, 0.725, 0.4266, 0.725, 0.2693, 0.725, 0.2655, 0.5452, 0.4188, 0.5587, 0.4266, 0.725, 0.725, 0.182, 0.936, 0.182, 0.8913, 0.264, 0.725, 0.2758, 0.725, 0.182, 0.725, 0.2758, 0.5587, 0.264, 0.514, 0.182, 0.725, 0.182, 0.514, 0.182, 0.5587, 0.264, 0.725, 0.2758, 0.8913, 0.1, 0.725, 0.08824, 0.725, 0.182, 0.936, 0.182, 0.725, 0.182, 0.725, 0.2758, 0.8913, 0.264, 0.936, 0.182, 0.5587, 0.1, 0.514, 0.182, 0.725, 0.182, 0.725, 0.08824, 0.4188, 0.8913, 0.4266, 0.725, 0.11, 0.725, 0.11, 0.9058, 0.11, 0.725, -0.2066, 0.725, -0.1988, 0.8913, 0.11, 0.9058, 0.8012, 0.1, 0.7208, 0.182, 1.11, 0.182, 1.11, 0.07815, 0.11, 0.182, 0.11, 0.2859, -0.0455, 0.2866, -0.1988, 0.264, -0.2792, 0.182, 0.4188, 0.264, 0.2655, 0.2866, 0.11, 0.2859, 0.11, 0.182, 0.4992, 0.182, 0.5587, 0.1, 0.725, 0.08824, 0.725, 0.182, 0.514, 0.182, 0.11, 0.725, 0.11, 0.5442, 0.2655, 0.5452, 0.2693, 0.725, 0.8012, 0.8913, 0.7934, 0.725, 0.9507, 0.725, 0.9545, 0.9048, 0.11, 0.725, 0.2693, 0.725, 0.2655, 0.9048, 0.11, 0.9058, 0.8012, 0.5587, 0.9545, 0.5452, 0.9507, 0.725, 0.7934, 0.725, 0.6037, 0.414, 0.757, 0.4366, 0.9125, 0.4359, 0.9125, 0.332, 0.5233, 0.332, 0.2213, 0.25, 0.3017, 0.332, -0.0875, 0.332, -0.0875, 0.2281, 0.4773, 0.757, 0.4783, 0.9125, 0.2975, 0.9125, 0.2975, 0.7532, 0.2975, 0.9125, 0.2975, 1.072, 0.1177, 1.068, 0.1167, 0.9125, 0.2213, 0.414, 0.068, 0.4366, -0.0875, 0.4359, -0.0875, 0.332, 0.3017, 0.332, 0.1312, 0.6037, 0.2975, 0.5959, 0.2975, 0.7532, 0.1177, 0.757, 0.4638, 0.25, 0.2975, 0.2382, 0.2975, 0.332, 0.5085, 0.332, 0.6037, 0.25, 0.5233, 0.332, 0.9125, 0.332, 0.9125, 0.2281, 0.4638, 0.2213, 0.4783, -0.0875, 0.2975, -0.0875, 0.2975, 0.2291, 0.2975, 0.9125, 0.4783, 0.9125, 0.4638, 0.6037, 0.2975, 0.5959, 0.2975, 0.9125, 0.2975, 0.5959, 0.1312, 0.6037, 0.1167, 0.9125, 0.4638, 0.25, 0.5085, 0.332, 0.2975, 0.332, 0.2975, 0.2382, 0.2975, 0.9125, 0.4783, 0.9125, 0.4773, 1.068, 0.2975, 1.072, 0.1312, 0.2213, 0.2975, 0.2291, 0.2975, -0.0875, 0.1167, -0.0875, 0.2975, 0.07184, 0.2975, 0.2291, 0.1312, 0.2213, 0.1177, 0.068, 0.2975, 0.332, 0.5085, 0.332, 0.4638, 0.414, 0.2975, 0.4258, 0.2975, 0.07184, 0.4773, 0.068, 0.4638, 0.2213, 0.2975, 0.2291, 0.1177, 0.757, 0.2975, 0.7532, 0.2975, 0.9125, 0.1167, 0.9125, 0.4638, 0.6037, 0.4773, 0.757, 0.2975, 0.7532, 0.2975, 0.5959, 0.2975, 0.332, 0.2975, 0.4258, 0.4638, 0.414, 0.5085, 0.332, 0.1312, 0.25, 0.2975, 0.2382, 0.2975, 0.332, 0.08645, 0.332, 0.9125, 0.332, 1.302, 0.332, 1.221, 0.25, 0.9125, 0.2281, 0.2975, 0.332, 0.2975, 0.4258, 0.1312, 0.414, 0.08645, 0.332, 0.9125, 0.332, 0.9125, 0.4359, 0.757, 0.4366, 0.6037, 0.414, 0.5233, 0.332, 0.1312, 0.25, 0.08645, 0.332, 0.2975, 0.332, 0.2975, 0.2382, 0.2975, 0.332, 0.08645, 0.332, 0.1312, 0.414, 0.2975, 0.4258, 0.9125, 0.332, 0.5233, 0.332, 0.6037, 0.25, 0.9125, 0.2281, 0.9125, 0.332, 0.9125, 0.4359, 1.068, 0.4366, 1.221, 0.414, 1.302, 0.332, 0.6037, 0.414, 0.757, 0.4366, 0.9125, 0.4359, 0.9125, 0.332, 0.5233, 0.332, 0.2213, 0.25, 0.3017, 0.332, -0.0875, 0.332, -0.0875, 0.2281, 0.1023, 0.757, 0.1033, 0.9125, -0.0775, 0.9125, -0.0775, 0.7532, 0.9225, 0.9125, 0.9225, 1.072, 0.7427, 1.068, 0.7417, 0.9125, 0.2213, 0.414, 0.068, 0.4366, -0.0875, 0.4359, -0.0875, 0.332, 0.3017, 0.332, 0.7562, 0.6037, 0.9225, 0.5959, 0.9225, 0.7532, 0.7427, 0.757, 0.08876, 0.25, -0.0775, 0.2382, -0.0775, 0.332, 0.1335, 0.332, 0.6037, 0.25, 0.5233, 0.332, 0.9125, 0.332, 0.9125, 0.2281, 0.08876, 0.2213, 0.1033, -0.0875, -0.0775, -0.0875, -0.0775, 0.2291, 0.9225, 0.9125, 1.103, 0.9125, 1.089, 0.6037, 0.9225, 0.5959, 0.9225, 0.9125, 0.9225, 0.5959, 0.7562, 0.6037, 0.7417, 0.9125, 0.08876, 0.25, 0.1335, 0.332, -0.0775, 0.332, -0.0775, 0.2382, 0.9225, 0.9125, 1.103, 0.9125, 1.102, 1.068, 0.9225, 1.072, 0.7562, 0.2213, 0.9225, 0.2291, 0.9225, -0.0875, 0.7417, -0.0875, 0.9225, 0.07184, 0.9225, 0.2291, 0.7562, 0.2213, 0.7427, 0.068, 0.9225, 0.332, 1.134, 0.332, 1.089, 0.414, 0.9225, 0.4258, 0.9225, 0.07184, 1.102, 0.068, 1.089, 0.2213, 0.9225, 0.2291, 0.7427, 0.757, 0.9225, 0.7532, 0.9225, 0.9125, 0.7417, 0.9125, 0.08876, 0.6037, 0.1023, 0.757, -0.0775, 0.7532, -0.0775, 0.5959, 0.9225, 0.332, 0.9225, 0.4258, 1.089, 0.414, 1.134, 0.332, 0.7562, 0.25, 0.9225, 0.2382, 0.9225, 0.332, 0.7115, 0.332, 0.9125, 0.332, 1.302, 0.332, 1.221, 0.25, 0.9125, 0.2281, 0.9225, 0.332, 0.9225, 0.4258, 0.7562, 0.414, 0.7115, 0.332, 0.9125, 0.332, 0.9125, 0.4359, 0.757, 0.4366, 0.6037, 0.414, 0.5233, 0.332, 0.7562, 0.25, 0.7115, 0.332, 0.9225, 0.332, 0.9225, 0.2382, 0.9225, 0.332, 0.7115, 0.332, 0.7562, 0.414, 0.9225, 0.4258, 0.9125, 0.332, 0.5233, 0.332, 0.6037, 0.25, 0.9125, 0.2281, 0.9125, 0.332, 0.9125, 0.4359, 1.068, 0.4366, 1.221, 0.414, 1.302, 0.332, 0.0, 0.0, 0.0, 0.0, 0.0, 0.0, 0.0, 0.0, 0.0, 0.0, 0.0, 0.0, 0.0, 0.0, 0.0, 0.0, 0.0, 0.0, 0.0, 0.0, 0.0, 0.0, 0.0, 0.0, 0.0, 0.0, 0.0, 0.0, 0.0, 0.0, 0.0, 0.0, 0.0, 0.0, 0.0, 0.0, 0.0, 0.0, 0.0, 0.0, 0.0, 0.0, 0.0, 0.0, 0.0, 0.0, 0.0, 0.0, 0.0, 0.0, 0.0, 0.0, 0.0, 0.0, 0.0, 0.0, 0.0, 0.0, 0.0, 0.0, 0.0, 0.0, 0.0, 0.0, 0.0, 0.0, 0.0, 0.0, 0.0, 0.0, 0.0, 0.0, 1.0, 0.0, 1.0, 1.0, 0.0, 1.0, 0.0, 0.0])
me_cube_001.materials.append(mat_sandbag)
me_cube_001.materials.append(mat_sign)
me_cube_001.materials.append(mat_chalk_line)
me_cube_001.use_remesh_preserve_volume = False
me_cube_001.use_remesh_preserve_attributes = False
me_cube_001.use_mirror_vertex_groups = False
me_cube_001.update()
me_cube_000 = bpy.data.meshes.new('Cube.000')
me_cube_000.from_pydata([(-0.05416, 0.5108, 4.318e-06), (-0.05416, 0.5108, 0.1093), (-0.05416, 0.2892, 2.982e-06), (-0.05416, 0.2892, 0.1093), (-0.4658, 0.5108, 4.31e-06), (-0.4658, 0.5108, 0.1093), (-0.4658, 0.2892, 4.299e-06), (-0.4658, 0.2892, 0.1093), (-0.000546, 0.5407, 0.05467), (-0.0005459, 0.2593, 0.05467), (-0.5195, 0.2593, 0.05467), (-0.5194, 0.5407, 0.05467), (-0.05416, 0.2608, 4.318e-06), (-0.05416, 0.2608, 0.1093), (-0.05416, 0.03916, 2.982e-06), (-0.05416, 0.03916, 0.1093), (-0.4658, 0.2608, 4.31e-06), (-0.4658, 0.2608, 0.1093), (-0.4658, 0.03916, 4.299e-06), (-0.4658, 0.03916, 0.1093), (-0.0005459, 0.2907, 0.05467), (-0.0005458, 0.009302, 0.05467), (-0.5195, 0.009302, 0.05467), (-0.5194, 0.2907, 0.05467), (-0.2757, 0.01555, 0.1547), (0.005698, 0.01555, 0.1547), (0.005698, 0.5345, 0.1547), (-0.2757, 0.5345, 0.1547), (-0.02416, 0.06916, 0.2093), (-0.02416, 0.06916, 0.1), (-0.2458, 0.06916, 0.2093), (-0.2458, 0.06916, 0.1), (-0.02416, 0.4808, 0.2093), (-0.02416, 0.4808, 0.1), (-0.2458, 0.4808, 0.2093), (-0.2458, 0.4808, 0.1), (-0.5257, 0.01555, 0.1547), (-0.2443, 0.01555, 0.1547), (-0.2443, 0.5345, 0.1547), (-0.5257, 0.5345, 0.1547), (-0.2742, 0.06916, 0.2093), (-0.2742, 0.06916, 0.1), (-0.4958, 0.06916, 0.2093), (-0.4958, 0.06916, 0.1), (-0.2742, 0.4808, 0.2093), (-0.2742, 0.4808, 0.1), (-0.4958, 0.4808, 0.2093), (-0.4958, 0.4808, 0.1), (-0.05416, 0.5108, 0.2), (-0.05416, 0.5108, 0.3093), (-0.05416, 0.2892, 0.2), (-0.05416, 0.2892, 0.3093), (-0.4658, 0.5108, 0.2), (-0.4658, 0.5108, 0.3093), (-0.4658, 0.2892, 0.2), (-0.4658, 0.2892, 0.3093), (-0.000546, 0.5407, 0.2547), (-0.0005459, 0.2593, 0.2547), (-0.5195, 0.2593, 0.2547), (-0.5194, 0.5407, 0.2547), (-0.05416, 0.2608, 0.2), (-0.05416, 0.2608, 0.3093), (-0.05416, 0.03916, 0.2), (-0.05416, 0.03916, 0.3093), (-0.4658, 0.2608, 0.2), (-0.4658, 0.2608, 0.3093), (-0.4658, 0.03916, 0.2), (-0.4658, 0.03916, 0.3093), (-0.0005459, 0.2907, 0.2547), (-0.0005458, 0.009302, 0.2547), (-0.5195, 0.009302, 0.2547), (-0.5194, 0.2907, 0.2547), (-0.2757, 0.01555, 0.3547), (0.005698, 0.01555, 0.3547), (0.005698, 0.5345, 0.3547), (-0.2757, 0.5345, 0.3547), (-0.02416, 0.06916, 0.4093), (-0.02416, 0.06916, 0.3), (-0.2458, 0.06916, 0.4093), (-0.2458, 0.06916, 0.3), (-0.02416, 0.4808, 0.4093), (-0.02416, 0.4808, 0.3), (-0.2458, 0.4808, 0.4093), (-0.2458, 0.4808, 0.3), (-0.5257, 0.01555, 0.3547), (-0.2443, 0.01555, 0.3547), (-0.2443, 0.5345, 0.3547), (-0.5257, 0.5345, 0.3547), (-0.2742, 0.06916, 0.4093), (-0.2742, 0.06916, 0.3), (-0.4958, 0.06916, 0.4093), (-0.4958, 0.06916, 0.3), (-0.2742, 0.4808, 0.4093), (-0.2742, 0.4808, 0.3), (-0.4958, 0.4808, 0.4093), (-0.4958, 0.4808, 0.3), (-0.05416, 0.5108, 0.4), (-0.05416, 0.5108, 0.5093), (-0.05416, 0.2892, 0.4), (-0.05416, 0.2892, 0.5093), (-0.4658, 0.5108, 0.4), (-0.4658, 0.5108, 0.5093), (-0.4658, 0.2892, 0.4), (-0.4658, 0.2892, 0.5093), (-0.000546, 0.5407, 0.4547), (-0.0005459, 0.2593, 0.4547), (-0.5195, 0.2593, 0.4547), (-0.5194, 0.5407, 0.4547), (-0.05416, 0.2608, 0.4), (-0.05416, 0.2608, 0.5093), (-0.05416, 0.03916, 0.4), (-0.05416, 0.03916, 0.5093), (-0.4658, 0.2608, 0.4), (-0.4658, 0.2608, 0.5093), (-0.4658, 0.03916, 0.4), (-0.4658, 0.03916, 0.5093), (-0.0005459, 0.2907, 0.4547), (-0.0005458, 0.009302, 0.4547), (-0.5195, 0.009302, 0.4547), (-0.5194, 0.2907, 0.4547), (-0.2757, 0.01555, 0.5547), (0.005698, 0.01555, 0.5547), (0.005698, 0.5345, 0.5547), (-0.2757, 0.5345, 0.5547), (-0.02416, 0.06916, 0.6093), (-0.02416, 0.06916, 0.5), (-0.2458, 0.06916, 0.6093), (-0.2458, 0.06916, 0.5), (-0.02416, 0.4808, 0.6093), (-0.02416, 0.4808, 0.5), (-0.2458, 0.4808, 0.6093), (-0.2458, 0.4808, 0.5), (-0.5257, 0.01555, 0.5547), (-0.2443, 0.01555, 0.5547), (-0.2443, 0.5345, 0.5547), (-0.5257, 0.5345, 0.5547), (-0.2742, 0.06916, 0.6093), (-0.2742, 0.06916, 0.5), (-0.4958, 0.06916, 0.6093), (-0.4958, 0.06916, 0.5), (-0.2742, 0.4808, 0.6093), (-0.2742, 0.4808, 0.5), (-0.4958, 0.4808, 0.6093), (-0.4958, 0.4808, 0.5)], [], [(50, 57, 58, 54), (50, 48, 56, 57), (14, 12, 20, 21), (136, 140, 142, 138), (64, 71, 68, 60), (142, 135, 132, 138), (18, 16, 12, 14), (99, 105, 104, 97), (65, 71, 70, 67), (5, 11, 10, 7), (124, 121, 122, 128), (75, 83, 79, 72), (98, 96, 104, 105), (100, 107, 104, 96), (82, 75, 72, 78), (66, 64, 60, 62), (134, 135, 142, 140), (91, 89, 85, 84), (79, 77, 73, 72), (40, 37, 38, 44), (63, 61, 65, 67), (5, 1, 8, 11), (98, 105, 106, 102), (63, 67, 70, 69), (40, 44, 46, 42), (131, 123, 122, 129), (112, 119, 116, 108), (43, 47, 45, 41), (43, 41, 37, 36), (124, 126, 120, 121), (122, 123, 130, 128), (94, 87, 84, 90), (121, 125, 129, 122), (127, 131, 129, 125), (99, 103, 106, 105), (3, 9, 8, 1), (79, 83, 81, 77), (139, 137, 133, 132), (76, 80, 82, 78), (18, 22, 23, 16), (51, 57, 56, 49), (25, 29, 33, 26), (2, 0, 8, 9), (7, 3, 1, 5), (87, 95, 91, 84), (65, 61, 68, 71), (139, 143, 141, 137), (111, 117, 116, 109), (31, 29, 25, 24), (88, 90, 84, 85), (3, 7, 10, 9), (14, 21, 22, 18), (143, 135, 134, 141), (52, 59, 56, 48), (34, 27, 24, 30), (102, 100, 96, 98), (28, 30, 24, 25), (76, 78, 72, 73), (40, 42, 36, 37), (15, 19, 22, 21), (101, 97, 104, 107), (37, 41, 45, 38), (111, 115, 118, 117), (95, 87, 86, 93), (123, 131, 127, 120), (6, 4, 0, 2), (136, 138, 132, 133), (15, 13, 17, 19), (66, 70, 71, 64), (63, 69, 68, 61), (17, 13, 20, 23), (110, 117, 118, 114), (53, 49, 56, 59), (51, 55, 58, 57), (47, 39, 38, 45), (135, 143, 139, 132), (91, 95, 93, 89), (113, 119, 118, 115), (128, 130, 126, 124), (102, 106, 107, 100), (38, 39, 46, 44), (62, 69, 70, 66), (110, 108, 116, 117), (55, 51, 49, 53), (27, 35, 31, 24), (113, 109, 116, 119), (15, 21, 20, 13), (114, 112, 108, 110), (53, 59, 58, 55), (136, 133, 134, 140), (133, 137, 141, 134), (62, 60, 68, 69), (103, 99, 97, 101), (4, 11, 8, 0), (76, 73, 74, 80), (31, 35, 33, 29), (26, 27, 34, 32), (101, 107, 106, 103), (127, 125, 121, 120), (88, 85, 86, 92), (115, 111, 109, 113), (46, 39, 36, 42), (2, 9, 10, 6), (28, 25, 26, 32), (32, 34, 30, 28), (83, 75, 74, 81), (85, 89, 93, 86), (54, 52, 48, 50), (54, 58, 59, 52), (6, 10, 11, 4), (74, 75, 82, 80), (130, 123, 120, 126), (16, 23, 20, 12), (73, 77, 81, 74), (35, 27, 26, 33), (39, 47, 43, 36), (17, 23, 22, 19), (88, 92, 94, 90), (114, 118, 119, 112), (86, 87, 94, 92)])
me_cube_000.use_remesh_preserve_volume = False
me_cube_000.use_remesh_preserve_attributes = False
me_cube_000.use_mirror_vertex_groups = False
me_cube_000.update()
me_cube_002 = bpy.data.meshes.new('Cube.002')
me_cube_002.from_pydata([(-0.000546, 0.55, 3.725e-09), (-0.5194, 0.55, -3.725e-09), (-0.0005458, -1.508e-08, 3.725e-09), (-0.5195, -1.842e-07, -1.118e-08), (-0.000546, 0.55, 0.3), (-0.5194, 0.55, 0.3), (-0.5195, -1.842e-07, 0.3), (-0.0005458, -1.508e-08, 0.3)], [], [(3, 6, 5, 1), (1, 0, 2, 3), (2, 7, 6, 3), (5, 6, 7, 4), (0, 4, 7, 2), (1, 5, 4, 0)])
me_cube_002.use_remesh_preserve_volume = False
me_cube_002.use_remesh_preserve_attributes = False
me_cube_002.use_mirror_vertex_groups = False
me_cube_002.update()
me_cube_010 = bpy.data.meshes.new('Cube.010')
me_cube_010.from_pydata([(-0.000546, 0.55, 3.725e-09), (-0.5194, 0.55, -3.725e-09), (-0.0005458, -1.508e-08, 3.725e-09), (-0.5195, -1.842e-07, -1.118e-08), (-0.000546, 0.55, 0.3), (-0.5194, 0.55, 0.3), (-0.5195, -1.842e-07, 0.3), (-0.0005458, -1.508e-08, 0.3)], [], [(3, 6, 5, 1), (1, 0, 2, 3), (2, 7, 6, 3), (5, 6, 7, 4), (0, 4, 7, 2), (1, 5, 4, 0)])
me_cube_010.use_remesh_preserve_volume = False
me_cube_010.use_remesh_preserve_attributes = False
me_cube_010.use_mirror_vertex_groups = False
me_cube_010.update()
me_cube_004 = bpy.data.meshes.new('Cube.004')
me_cube_004.from_pydata([(-0.000546, 0.55, 3.725e-09), (-0.5194, 0.55, -3.725e-09), (-0.0005458, -1.508e-08, 3.725e-09), (-0.5195, -1.842e-07, -1.118e-08), (-0.000546, 0.55, 0.3), (-0.5194, 0.55, 0.3), (-0.5195, -1.842e-07, 0.3), (-0.0005458, -1.508e-08, 0.3)], [], [(3, 6, 5, 1), (1, 0, 2, 3), (2, 7, 6, 3), (5, 6, 7, 4), (0, 4, 7, 2), (1, 5, 4, 0)])
me_cube_004.materials.append(mat_material)
me_cube_004.use_remesh_preserve_volume = False
me_cube_004.use_remesh_preserve_attributes = False
me_cube_004.use_mirror_vertex_groups = False
me_cube_004.update()
me_cube_005 = bpy.data.meshes.new('Cube.005')
me_cube_005.from_pydata([(-0.000546, 0.55, 3.725e-09), (-0.5194, 0.55, -3.725e-09), (-0.0005458, -1.508e-08, 3.725e-09), (-0.5195, -1.842e-07, -1.118e-08), (-0.000546, 0.55, 0.3), (-0.5194, 0.55, 0.3), (-0.5195, -1.842e-07, 0.3), (-0.0005458, -1.508e-08, 0.3)], [], [(3, 6, 5, 1), (1, 0, 2, 3), (2, 7, 6, 3), (5, 6, 7, 4), (0, 4, 7, 2), (1, 5, 4, 0)])
me_cube_005.use_remesh_preserve_volume = False
me_cube_005.use_remesh_preserve_attributes = False
me_cube_005.use_mirror_vertex_groups = False
me_cube_005.update()
me_cube_006 = bpy.data.meshes.new('Cube.006')
me_cube_006.from_pydata([(-0.000546, 0.55, 0.3), (-0.5194, 0.55, 0.3), (-0.5195, -1.842e-07, 0.3), (-0.0005458, -1.508e-08, 0.3)], [], [(1, 2, 3, 0)])
me_cube_006.use_remesh_preserve_volume = False
me_cube_006.use_remesh_preserve_attributes = False
me_cube_006.use_mirror_vertex_groups = False
me_cube_006.update()
me_cube_008 = bpy.data.meshes.new('Cube.008')
me_cube_008.from_pydata([(-0.05416, 0.5108, 4.318e-06), (-0.05416, 0.5108, 0.1093), (-0.05416, 0.2892, 2.982e-06), (-0.05416, 0.2892, 0.1093), (-0.4658, 0.5108, 4.31e-06), (-0.4658, 0.5108, 0.1093), (-0.4658, 0.2892, 4.299e-06), (-0.4658, 0.2892, 0.1093), (-0.000546, 0.5407, 0.05467), (-0.0005459, 0.2593, 0.05467), (-0.5195, 0.2593, 0.05467), (-0.5194, 0.5407, 0.05467), (-0.05416, 0.2608, 4.318e-06), (-0.05416, 0.2608, 0.1093), (-0.05416, 0.03916, 2.982e-06), (-0.05416, 0.03916, 0.1093), (-0.4658, 0.2608, 4.31e-06), (-0.4658, 0.2608, 0.1093), (-0.4658, 0.03916, 4.299e-06), (-0.4658, 0.03916, 0.1093), (-0.0005459, 0.2907, 0.05467), (-0.0005458, 0.009302, 0.05467), (-0.5195, 0.009302, 0.05467), (-0.5194, 0.2907, 0.05467), (-0.2757, 0.01555, 0.1547), (0.005698, 0.01555, 0.1547), (0.005698, 0.5345, 0.1547), (-0.2757, 0.5345, 0.1547), (-0.02416, 0.06916, 0.2093), (-0.02416, 0.06916, 0.1), (-0.2458, 0.06916, 0.2093), (-0.2458, 0.06916, 0.1), (-0.02416, 0.4808, 0.2093), (-0.02416, 0.4808, 0.1), (-0.2458, 0.4808, 0.2093), (-0.2458, 0.4808, 0.1), (-0.5257, 0.01555, 0.1547), (-0.2443, 0.01555, 0.1547), (-0.2443, 0.5345, 0.1547), (-0.5257, 0.5345, 0.1547), (-0.2742, 0.06916, 0.2093), (-0.2742, 0.06916, 0.1), (-0.4958, 0.06916, 0.2093), (-0.4958, 0.06916, 0.1), (-0.2742, 0.4808, 0.2093), (-0.2742, 0.4808, 0.1), (-0.4958, 0.4808, 0.2093), (-0.4958, 0.4808, 0.1), (-0.4708, 0.4558, 0.2), (-0.4708, 0.4558, 0.3093), (-0.2492, 0.4558, 0.2), (-0.2492, 0.4558, 0.3093), (-0.4708, 0.04416, 0.2), (-0.4708, 0.04416, 0.3093), (-0.2492, 0.04416, 0.2), (-0.2492, 0.04416, 0.3093), (-0.5007, 0.5095, 0.2547), (-0.2193, 0.5095, 0.2547), (-0.2193, -0.009454, 0.2547), (-0.5007, -0.00945, 0.2547)], [], [(50, 57, 58, 54), (53, 49, 56, 59), (14, 12, 20, 21), (52, 59, 56, 48), (34, 27, 24, 30), (51, 57, 56, 49), (53, 59, 58, 55), (54, 58, 59, 52), (37, 41, 45, 38), (16, 23, 20, 12), (50, 48, 56, 57), (40, 44, 46, 42), (4, 11, 8, 0), (51, 55, 58, 57), (31, 35, 33, 29), (26, 27, 34, 32), (18, 22, 23, 16), (43, 41, 37, 36), (40, 37, 38, 44), (55, 51, 49, 53), (46, 39, 36, 42), (2, 9, 10, 6), (18, 16, 12, 14), (3, 7, 10, 9), (2, 0, 8, 9), (54, 52, 48, 50), (5, 11, 10, 7), (19, 15, 13, 17), (40, 42, 36, 37), (38, 39, 46, 44), (17, 13, 20, 23), (25, 29, 33, 26), (28, 25, 26, 32), (35, 27, 26, 33), (27, 35, 31, 24), (43, 47, 45, 41), (7, 3, 1, 5), (6, 10, 11, 4), (3, 9, 8, 1), (14, 21, 22, 18), (47, 39, 38, 45), (15, 21, 20, 13), (28, 32, 34, 30), (39, 47, 43, 36), (5, 1, 8, 11), (6, 4, 0, 2), (28, 30, 24, 25), (17, 23, 22, 19), (31, 29, 25, 24), (15, 19, 22, 21)])
_uv = me_cube_008.uv_layers.new(name='UVMap')
_uv.uv.foreach_set('vector', [0.1838, 0.8, 0.2642, 0.882, -0.5142, 0.882, -0.4338, 0.8, 0.5662, 0.964, 1.184, 0.964, 1.264, 0.882, 0.4858, 0.882, 0.5587, 0.5, 0.8913, 0.5, 0.936, 0.582, 0.514, 0.582, 0.5662, 0.8, 0.4858, 0.882, 1.264, 0.882, 1.184, 0.8, 0.2213, 0.814, 0.3017, 0.732, -0.4767, 0.732, -0.3963, 0.814, 0.1263, 0.964, 0.171, 0.882, -0.251, 0.882, -0.2063, 0.964, 0.7937, 0.964, 0.749, 0.882, 1.171, 0.882, 1.126, 0.964, 0.1263, 0.8, 0.171, 0.882, -0.251, 0.882, -0.2063, 0.8, 0.5233, 0.732, 0.6037, 0.65, 1.221, 0.65, 1.302, 0.732, 0.8012, 0.5, 0.7208, 0.582, 1.499, 0.582, 1.419, 0.5, 0.1263, 0.8, -0.2063, 0.8, -0.251, 0.882, 0.171, 0.882, 0.08876, 0.6037, 0.08876, 1.221, -0.2438, 1.221, -0.2438, 0.6037, 0.8012, 0.5, 0.7208, 0.582, 1.499, 0.582, 1.419, 0.5, 0.1838, 0.964, -0.4338, 0.964, -0.5142, 0.882, 0.2642, 0.882, 0.1312, 0.6037, 0.1312, 1.221, 0.4638, 1.221, 0.4638, 0.6037, 0.5085, 0.732, 0.08645, 0.732, 0.1312, 0.814, 0.4638, 0.814, 0.5587, 0.5, 0.514, 0.582, 0.936, 0.582, 0.8913, 0.5, 0.7562, 0.65, 1.089, 0.65, 1.134, 0.732, 0.7115, 0.732, 0.6037, 0.814, 0.5233, 0.732, 1.302, 0.732, 1.221, 0.814, 0.1263, 0.5662, 0.1263, 1.184, -0.2063, 1.184, -0.2063, 0.5662, 0.2213, 0.814, 0.3017, 0.732, -0.4767, 0.732, -0.3963, 0.814, 0.4188, 0.5, 0.4992, 0.582, -0.2792, 0.582, -0.1988, 0.5, 0.8012, 0.5587, 0.8012, 0.8913, 1.419, 0.8913, 1.419, 0.5587, 0.4188, 0.664, -0.1988, 0.664, -0.2792, 0.582, 0.4992, 0.582, 0.9337, 0.5, 1.266, 0.5, 1.311, 0.582, 0.889, 0.582, 0.1263, 0.5662, -0.2063, 0.5662, -0.2063, 1.184, 0.1263, 1.184, 0.2663, 0.664, 0.311, 0.582, -0.111, 0.582, -0.06626, 0.664, 0.8012, 0.5587, 1.419, 0.5587, 1.419, 0.8913, 0.8012, 0.8913, 0.08876, 0.814, -0.2438, 0.814, -0.2885, 0.732, 0.1335, 0.732, 0.1335, 0.732, -0.2885, 0.732, -0.2438, 0.814, 0.08876, 0.814, 0.8012, 0.664, 1.419, 0.664, 1.499, 0.582, 0.7208, 0.582, 0.5233, 0.732, 0.6037, 0.65, 1.221, 0.65, 1.302, 0.732, 0.6037, 0.814, 0.5233, 0.732, 1.302, 0.732, 1.221, 0.814, 0.1312, 0.65, 0.08645, 0.732, 0.5085, 0.732, 0.4638, 0.65, 0.3017, 0.732, 0.2213, 0.65, -0.3963, 0.65, -0.4767, 0.732, 0.7562, 0.6037, 0.7562, 1.221, 1.089, 1.221, 1.089, 0.6037, 0.8012, 0.9337, 1.419, 0.9337, 1.419, 1.266, 0.8012, 1.266, 0.9337, 0.5, 0.889, 0.582, 1.311, 0.582, 1.266, 0.5, 0.9337, 0.664, 0.889, 0.582, 1.311, 0.582, 1.266, 0.664, 0.4188, 0.5, 0.4992, 0.582, -0.2792, 0.582, -0.1988, 0.5, 0.7562, 0.65, 0.7115, 0.732, 1.134, 0.732, 1.089, 0.65, 0.5587, 0.664, 0.514, 0.582, 0.936, 0.582, 0.8913, 0.664, 0.4638, 0.6037, 0.4638, 1.221, 0.1312, 1.221, 0.1312, 0.6037, 0.3017, 0.732, 0.2213, 0.65, -0.3963, 0.65, -0.4767, 0.732, 0.8012, 0.664, 1.419, 0.664, 1.499, 0.582, 0.7208, 0.582, 0.8012, 0.9337, 0.8012, 1.266, 1.419, 1.266, 1.419, 0.9337, 0.4638, 0.814, 0.1312, 0.814, 0.08645, 0.732, 0.5085, 0.732, 0.8913, 0.664, 0.936, 0.582, 0.514, 0.582, 0.5587, 0.664, 0.1312, 0.65, 0.4638, 0.65, 0.5085, 0.732, 0.08645, 0.732, 0.4188, 0.664, -0.1988, 0.664, -0.2792, 0.582, 0.4992, 0.582])
me_cube_008.materials.append(mat_sandbag_003)
me_cube_008.use_remesh_preserve_volume = False
me_cube_008.use_remesh_preserve_attributes = False
me_cube_008.use_mirror_vertex_groups = False
me_cube_008.update()

# ---- objects
ob_lod = bpy.data.objects.new('LOD', me_cube_001)
ob_shadow_volume = bpy.data.objects.new('Shadow Volume', me_cube_000)
ob_geometry = bpy.data.objects.new('Geometry', me_cube_002)
ob_geometry_physx = bpy.data.objects.new('Geometry PhysX', me_cube_010)
ob_fire_geometry = bpy.data.objects.new('Fire Geometry', me_cube_004)
ob_view_geometry = bpy.data.objects.new('View Geometry', me_cube_005)
ob_roadway = bpy.data.objects.new('Roadway', me_cube_006)
ob_lod_2 = bpy.data.objects.new('LOD 2', me_cube_008)

# ---- transforms, parenting, visibility, modifiers, constraints
ob_lod.location = (0.0, 0.0, 0.0)
ob_lod.lineart.crease_threshold = 0.0
_vg = ob_lod.vertex_groups.new(name='Chalk')
ob_shadow_volume.location = (0.0, 0.0, 0.0)
ob_shadow_volume.lineart.crease_threshold = 0.0
ob_geometry.location = (0.0, 0.0, 0.0)
ob_geometry.lineart.crease_threshold = 0.0
_vg = ob_geometry.vertex_groups.new(name='Component01')
ob_geometry_physx.location = (0.0, 0.0, 0.0)
ob_geometry_physx.lineart.crease_threshold = 0.0
_vg = ob_geometry_physx.vertex_groups.new(name='Component01')
ob_fire_geometry.location = (0.0, 0.0, 0.0)
ob_fire_geometry.lineart.crease_threshold = 0.0
_vg = ob_fire_geometry.vertex_groups.new(name='Component01')
ob_view_geometry.location = (0.0, 0.0, 0.0)
ob_view_geometry.lineart.crease_threshold = 0.0
_vg = ob_view_geometry.vertex_groups.new(name='Component01')
ob_roadway.location = (0.0, 0.0, 0.0)
ob_roadway.lineart.crease_threshold = 0.0
ob_lod_2.location = (0.0, 0.0, 0.0)
ob_lod_2.lineart.crease_threshold = 0.0

# ---- collection membership
col_collection_1.objects.link(ob_lod)
col_collection_2.objects.link(ob_shadow_volume)
col_collection_3.objects.link(ob_geometry)
col_collection_4.objects.link(ob_geometry_physx)
col_collection_5.objects.link(ob_fire_geometry)
col_collection_6.objects.link(ob_view_geometry)
col_collection_7.objects.link(ob_roadway)
col_collection_8.objects.link(ob_lod_2)

# ---- scene / render settings (as saved in the file)
scene.frame_start = 1; scene.frame_end = 250; scene.frame_set(1)
scene.render.engine = 'BLENDER_EEVEE_NEXT'
scene.render.resolution_percentage = 50
scene.render.dither_intensity = 0.0
scene.cycles.use_denoising = False
scene.cycles.samples = 128
scene.cycles.sampling_pattern = 'TABULATED_SOBOL'
scene.cycles.light_sampling_threshold = 0.0
scene.cycles.use_adaptive_sampling = False
scene.cycles.use_light_tree = False
scene.cycles.blur_glossy = 0.0
scene.cycles.sample_clamp_indirect = 0.0
scene.view_settings.view_transform = 'Standard'
bpy.context.view_layer.update()

# ---- added for rendering (the .blend has no active camera and no usable light): camera, sun
cam_auto = bpy.data.cameras.new('AutoCamera')
cam_auto.lens = 50.0
cam_auto.sensor_width = 36.0
cam_auto.clip_end = 1000.0
ob_auto_camera = bpy.data.objects.new('AutoCamera', cam_auto)
scene.collection.objects.link(ob_auto_camera)
ob_auto_camera.location = (1.5376, -2.23779, 1.63832)
ob_auto_camera.rotation_euler = (1.09748, -7.21219e-08, 0.694738)
scene.camera = ob_auto_camera
light_auto_sun = bpy.data.lights.new('AutoSun', 'SUN')
light_auto_sun.energy = 3.0
light_auto_sun.angle = 0.0523599
ob_auto_sun = bpy.data.objects.new('AutoSun', light_auto_sun)
scene.collection.objects.link(ob_auto_sun)
ob_auto_sun.rotation_euler = (0.872665, 0.174533, 0.523599)
bpy.context.view_layer.update()
